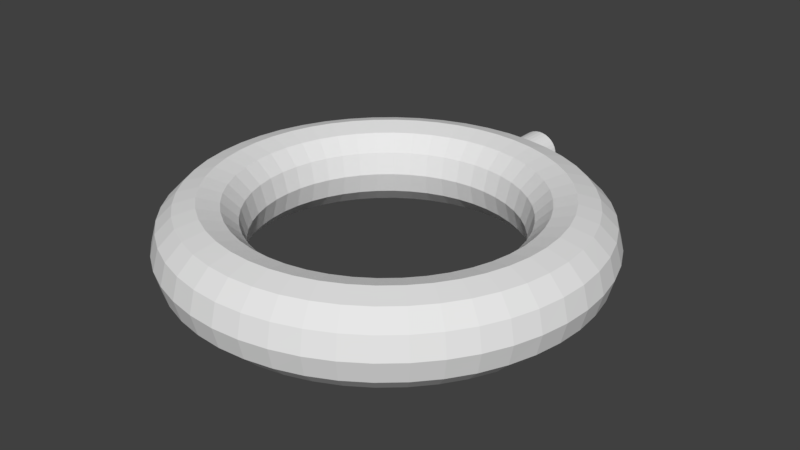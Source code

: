 # Source: MediumEnemt.blend  (saved by Blender 2.79.0; exported with 4.5.12 LTS)
import bpy
from mathutils import Matrix  # noqa: F401  (used for matrix-valued properties, if any)

bpy.ops.wm.read_factory_settings(use_empty=True)
scene = bpy.context.scene
scene.name = 'Scene'

# ---- collections
col_collection_1 = bpy.data.collections.new('Collection 1'); scene.collection.children.link(col_collection_1)

# ---- world
world_world = bpy.data.worlds.new('World'); scene.world = world_world
world_world.color = (0.05088, 0.05088, 0.05088)
world_world.use_sun_shadow = False
world_world.sun_shadow_jitter_overblur = 0.0
world_world.cycles.sampling_method = 'MANUAL'

# ---- meshes
me_cylinder = bpy.data.meshes.new('Cylinder')
me_cylinder.from_pydata([(0.0, 1.0, -1.0), (0.0, 1.0, 1.0), (0.1951, 0.9808, -1.0), (0.1951, 0.9808, 1.0), (0.3827, 0.9239, -1.0), (0.3827, 0.9239, 1.0), (0.5556, 0.8315, -1.0), (0.5556, 0.8315, 1.0), (0.7071, 0.7071, -1.0), (0.7071, 0.7071, 1.0), (0.8315, 0.5556, -1.0), (0.8315, 0.5556, 1.0), (0.9239, 0.3827, -1.0), (0.9239, 0.3827, 1.0), (0.9808, 0.1951, -1.0), (0.9808, 0.1951, 1.0), (1.0, 7.55e-08, -1.0), (1.0, 7.55e-08, 1.0), (0.9808, -0.1951, -1.0), (0.9808, -0.1951, 1.0), (0.9239, -0.3827, -1.0), (0.9239, -0.3827, 1.0), (0.8315, -0.5556, -1.0), (0.8315, -0.5556, 1.0), (0.7071, -0.7071, -1.0), (0.7071, -0.7071, 1.0), (0.5556, -0.8315, -1.0), (0.5556, -0.8315, 1.0), (0.3827, -0.9239, -1.0), (0.3827, -0.9239, 1.0), (0.1951, -0.9808, -1.0), (0.1951, -0.9808, 1.0), (-3.258e-07, -1.0, -1.0), (-3.258e-07, -1.0, 1.0), (-0.1951, -0.9808, -1.0), (-0.1951, -0.9808, 1.0), (-0.3827, -0.9239, -1.0), (-0.3827, -0.9239, 1.0), (-0.5556, -0.8315, -1.0), (-0.5556, -0.8315, 1.0), (-0.7071, -0.7071, -1.0), (-0.7071, -0.7071, 1.0), (-0.8315, -0.5556, -1.0), (-0.8315, -0.5556, 1.0), (-0.9239, -0.3827, -1.0), (-0.9239, -0.3827, 1.0), (-0.9808, -0.1951, -1.0), (-0.9808, -0.1951, 1.0), (-1.0, 9.656e-07, -1.0), (-1.0, 9.656e-07, 1.0), (-0.9808, 0.1951, -1.0), (-0.9808, 0.1951, 1.0), (-0.9239, 0.3827, -1.0), (-0.9239, 0.3827, 1.0), (-0.8315, 0.5556, -1.0), (-0.8315, 0.5556, 1.0), (-0.7071, 0.7071, -1.0), (-0.7071, 0.7071, 1.0), (-0.5556, 0.8315, -1.0), (-0.5556, 0.8315, 1.0), (-0.3827, 0.9239, -1.0), (-0.3827, 0.9239, 1.0), (-0.1951, 0.9808, -1.0), (-0.1951, 0.9808, 1.0)], [], [(0, 1, 3, 2), (2, 3, 5, 4), (4, 5, 7, 6), (6, 7, 9, 8), (8, 9, 11, 10), (10, 11, 13, 12), (12, 13, 15, 14), (14, 15, 17, 16), (16, 17, 19, 18), (18, 19, 21, 20), (20, 21, 23, 22), (22, 23, 25, 24), (24, 25, 27, 26), (26, 27, 29, 28), (28, 29, 31, 30), (30, 31, 33, 32), (32, 33, 35, 34), (34, 35, 37, 36), (36, 37, 39, 38), (38, 39, 41, 40), (40, 41, 43, 42), (42, 43, 45, 44), (44, 45, 47, 46), (46, 47, 49, 48), (48, 49, 51, 50), (50, 51, 53, 52), (52, 53, 55, 54), (54, 55, 57, 56), (56, 57, 59, 58), (58, 59, 61, 60), (3, 1, 63, 61, 59, 57, 55, 53, 51, 49, 47, 45, 43, 41, 39, 37, 35, 33, 31, 29, 27, 25, 23, 21, 19, 17, 15, 13, 11, 9, 7, 5), (60, 61, 63, 62), (62, 63, 1, 0), (0, 2, 4, 6, 8, 10, 12, 14, 16, 18, 20, 22, 24, 26, 28, 30, 32, 34, 36, 38, 40, 42, 44, 46, 48, 50, 52, 54, 56, 58, 60, 62)])
_uv = me_cylinder.uv_layers.new(name='UVMap')
_uv.uv.foreach_set('vector', [0.6158, 0.3983, 0.6158, 0.0002677, 0.577, 0.0002676, 0.577, 0.3983, 0.9997, 0.7968, 0.9997, 0.3988, 0.9624, 0.3988, 0.9624, 0.7968, 0.9624, 0.7968, 0.9624, 0.3988, 0.928, 0.3988, 0.928, 0.7968, 0.928, 0.7968, 0.928, 0.3988, 0.8978, 0.3988, 0.8978, 0.7968, 0.3969, 0.3983, 0.3969, 0.0002676, 0.427, 0.0002677, 0.427, 0.3983, 0.427, 0.3983, 0.427, 0.0002677, 0.4614, 0.0002677, 0.4614, 0.3983, 0.4614, 0.3983, 0.4614, 0.0002677, 0.4988, 0.0002677, 0.4988, 0.3983, 0.4988, 0.3983, 0.4988, 0.0002677, 0.5376, 0.0002677, 0.5376, 0.3983, 0.5376, 0.3983, 0.5376, 0.0002677, 0.5764, 0.0002676, 0.5764, 0.3983, 0.7954, 0.7968, 0.7954, 0.3988, 0.8327, 0.3988, 0.8327, 0.7968, 0.8327, 0.7968, 0.8327, 0.3988, 0.8672, 0.3988, 0.8672, 0.7968, 0.8672, 0.7968, 0.8672, 0.3988, 0.8973, 0.3988, 0.8973, 0.7968, 0.7949, 0.6808, 0.3969, 0.6808, 0.3969, 0.6506, 0.7949, 0.6506, 0.7949, 0.6506, 0.3969, 0.6506, 0.3969, 0.6162, 0.7949, 0.6162, 0.7949, 0.6162, 0.3969, 0.6162, 0.3969, 0.5789, 0.7949, 0.5789, 0.7949, 0.5789, 0.3969, 0.5789, 0.3969, 0.54, 0.7949, 0.54, 0.757, 0.3983, 0.757, 0.0002676, 0.7958, 0.0002677, 0.7958, 0.3983, 0.7958, 0.3983, 0.7958, 0.0002677, 0.8332, 0.0002677, 0.8332, 0.3983, 0.8332, 0.3983, 0.8332, 0.0002677, 0.8676, 0.0002677, 0.8676, 0.3983, 0.8676, 0.3983, 0.8676, 0.0002677, 0.8977, 0.0002677, 0.8977, 0.3983, 0.7949, 0.3988, 0.3969, 0.3988, 0.3969, 0.429, 0.7949, 0.429, 0.7949, 0.429, 0.3969, 0.429, 0.3969, 0.4634, 0.7949, 0.4634, 0.7949, 0.4634, 0.3969, 0.4634, 0.3969, 0.5007, 0.7949, 0.5007, 0.7949, 0.5007, 0.3969, 0.5007, 0.3969, 0.5395, 0.7949, 0.5395, 0.7949, 0.6813, 0.3969, 0.6813, 0.3969, 0.7201, 0.7949, 0.7201, 0.7949, 0.7201, 0.3969, 0.7201, 0.3969, 0.7575, 0.7949, 0.7575, 0.7949, 0.7575, 0.3969, 0.7575, 0.3969, 0.7919, 0.7949, 0.7919, 0.7949, 0.7919, 0.3969, 0.7919, 0.3969, 0.822, 0.7949, 0.822, 0.7565, 0.3983, 0.7565, 0.0002677, 0.7263, 0.0002677, 0.7263, 0.3983, 0.7263, 0.3983, 0.7263, 0.0002677, 0.6919, 0.0002677, 0.6919, 0.3983, 0.3521, 0.7212, 0.3246, 0.7488, 0.2921, 0.7704, 0.2561, 0.7854, 0.2178, 0.793, 0.1788, 0.793, 0.1405, 0.7854, 0.1045, 0.7704, 0.07206, 0.7488, 0.04448, 0.7212, 0.02281, 0.6887, 0.007878, 0.6527, 0.0002676, 0.6144, 0.0002676, 0.5754, 0.007878, 0.5372, 0.02281, 0.5011, 0.04448, 0.4687, 0.07206, 0.4411, 0.1045, 0.4194, 0.1405, 0.4045, 0.1788, 0.3969, 0.2178, 0.3969, 0.2561, 0.4045, 0.2921, 0.4194, 0.3246, 0.4411, 0.3521, 0.4687, 0.3738, 0.5011, 0.3887, 0.5372, 0.3963, 0.5754, 0.3963, 0.6144, 0.3887, 0.6527, 0.3738, 0.6887, 0.6919, 0.3983, 0.6919, 0.0002677, 0.6546, 0.0002677, 0.6546, 0.3983, 0.6546, 0.3983, 0.6546, 0.0002677, 0.6158, 0.0002677, 0.6158, 0.3983, 0.3887, 0.2561, 0.3963, 0.2178, 0.3963, 0.1788, 0.3887, 0.1405, 0.3738, 0.1045, 0.3521, 0.07206, 0.3246, 0.04448, 0.2921, 0.02281, 0.2561, 0.007878, 0.2178, 0.0002676, 0.1788, 0.0002676, 0.1405, 0.007878, 0.1045, 0.02281, 0.07206, 0.04448, 0.04448, 0.07206, 0.02281, 0.1045, 0.007878, 0.1405, 0.0002676, 0.1788, 0.0002676, 0.2178, 0.007878, 0.2561, 0.02281, 0.2921, 0.04448, 0.3246, 0.07206, 0.3521, 0.1045, 0.3738, 0.1405, 0.3887, 0.1788, 0.3963, 0.2178, 0.3963, 0.2561, 0.3887, 0.2921, 0.3738, 0.3246, 0.3521, 0.3521, 0.3246, 0.3738, 0.2921])
me_cylinder.use_remesh_preserve_volume = False
me_cylinder.use_remesh_preserve_attributes = False
me_cylinder.use_mirror_vertex_groups = False
me_cylinder.update()
me_torus = bpy.data.meshes.new('Torus')
me_torus.from_pydata([(1.25, 0.0, 0.0), (1.217, 0.0, 0.125), (1.125, 0.0, 0.2165), (1.0, 0.0, 0.25), (0.875, 0.0, 0.2165), (0.7835, 0.0, 0.125), (0.75, 0.0, 3.062e-17), (0.7835, 0.0, -0.125), (0.875, 0.0, -0.2165), (1.0, 0.0, -0.25), (1.125, 0.0, -0.2165), (1.217, 0.0, -0.125), (1.239, 0.1632, 0.0), (1.206, 0.1588, 0.125), (1.115, 0.1468, 0.2165), (0.9914, 0.1305, 0.25), (0.8675, 0.1142, 0.2165), (0.7768, 0.1023, 0.125), (0.7436, 0.09789, 3.062e-17), (0.7768, 0.1023, -0.125), (0.8675, 0.1142, -0.2165), (0.9914, 0.1305, -0.25), (1.115, 0.1468, -0.2165), (1.206, 0.1588, -0.125), (1.207, 0.3235, 0.0), (1.175, 0.3149, 0.125), (1.087, 0.2912, 0.2165), (0.9659, 0.2588, 0.25), (0.8452, 0.2265, 0.2165), (0.7568, 0.2028, 0.125), (0.7244, 0.1941, 3.062e-17), (0.7568, 0.2028, -0.125), (0.8452, 0.2265, -0.2165), (0.9659, 0.2588, -0.25), (1.087, 0.2912, -0.2165), (1.175, 0.3149, -0.125), (1.155, 0.4784, 0.0), (1.124, 0.4655, 0.125), (1.039, 0.4305, 0.2165), (0.9239, 0.3827, 0.25), (0.8084, 0.3348, 0.2165), (0.7239, 0.2998, 0.125), (0.6929, 0.287, 3.062e-17), (0.7239, 0.2998, -0.125), (0.8084, 0.3348, -0.2165), (0.9239, 0.3827, -0.25), (1.039, 0.4305, -0.2165), (1.124, 0.4655, -0.125), (1.083, 0.625, 0.0), (1.054, 0.6083, 0.125), (0.9743, 0.5625, 0.2165), (0.866, 0.5, 0.25), (0.7578, 0.4375, 0.2165), (0.6785, 0.3917, 0.125), (0.6495, 0.375, 3.062e-17), (0.6785, 0.3917, -0.125), (0.7578, 0.4375, -0.2165), (0.866, 0.5, -0.25), (0.9743, 0.5625, -0.2165), (1.054, 0.6083, -0.125), (0.9917, 0.761, 0.0), (0.9651, 0.7406, 0.125), (0.8925, 0.6849, 0.2165), (0.7934, 0.6088, 0.25), (0.6942, 0.5327, 0.2165), (0.6216, 0.477, 0.125), (0.595, 0.4566, 3.062e-17), (0.6216, 0.477, -0.125), (0.6942, 0.5327, -0.2165), (0.7934, 0.6088, -0.25), (0.8925, 0.6849, -0.2165), (0.9651, 0.7406, -0.125), (0.8839, 0.8839, 0.0), (0.8602, 0.8602, 0.125), (0.7955, 0.7955, 0.2165), (0.7071, 0.7071, 0.25), (0.6187, 0.6187, 0.2165), (0.554, 0.554, 0.125), (0.5303, 0.5303, 3.062e-17), (0.554, 0.554, -0.125), (0.6187, 0.6187, -0.2165), (0.7071, 0.7071, -0.25), (0.7955, 0.7955, -0.2165), (0.8602, 0.8602, -0.125), (0.761, 0.9917, 0.0), (0.7406, 0.9651, 0.125), (0.6849, 0.8925, 0.2165), (0.6088, 0.7934, 0.25), (0.5327, 0.6942, 0.2165), (0.477, 0.6216, 0.125), (0.4566, 0.595, 3.062e-17), (0.477, 0.6216, -0.125), (0.5327, 0.6942, -0.2165), (0.6088, 0.7934, -0.25), (0.6849, 0.8925, -0.2165), (0.7406, 0.9651, -0.125), (0.625, 1.083, 0.0), (0.6083, 1.054, 0.125), (0.5625, 0.9743, 0.2165), (0.5, 0.866, 0.25), (0.4375, 0.7578, 0.2165), (0.3917, 0.6785, 0.125), (0.375, 0.6495, 3.062e-17), (0.3917, 0.6785, -0.125), (0.4375, 0.7578, -0.2165), (0.5, 0.866, -0.25), (0.5625, 0.9743, -0.2165), (0.6083, 1.054, -0.125), (0.4784, 1.155, 0.0), (0.4655, 1.124, 0.125), (0.4305, 1.039, 0.2165), (0.3827, 0.9239, 0.25), (0.3348, 0.8084, 0.2165), (0.2998, 0.7239, 0.125), (0.287, 0.6929, 3.062e-17), (0.2998, 0.7239, -0.125), (0.3348, 0.8084, -0.2165), (0.3827, 0.9239, -0.25), (0.4305, 1.039, -0.2165), (0.4655, 1.124, -0.125), (0.3235, 1.207, 0.0), (0.3149, 1.175, 0.125), (0.2912, 1.087, 0.2165), (0.2588, 0.9659, 0.25), (0.2265, 0.8452, 0.2165), (0.2028, 0.7568, 0.125), (0.1941, 0.7244, 3.062e-17), (0.2028, 0.7568, -0.125), (0.2265, 0.8452, -0.2165), (0.2588, 0.9659, -0.25), (0.2912, 1.087, -0.2165), (0.3149, 1.175, -0.125), (0.1632, 1.239, 0.0), (0.1588, 1.206, 0.125), (0.1468, 1.115, 0.2165), (0.1305, 0.9914, 0.25), (0.1142, 0.8675, 0.2165), (0.1023, 0.7768, 0.125), (0.09789, 0.7436, 3.062e-17), (0.1023, 0.7768, -0.125), (0.1142, 0.8675, -0.2165), (0.1305, 0.9914, -0.25), (0.1468, 1.115, -0.2165), (0.1588, 1.206, -0.125), (9.437e-08, 1.25, 0.0), (9.184e-08, 1.217, 0.125), (8.494e-08, 1.125, 0.2165), (7.55e-08, 1.0, 0.25), (6.606e-08, 0.875, 0.2165), (5.915e-08, 0.7835, 0.125), (5.662e-08, 0.75, 3.062e-17), (5.915e-08, 0.7835, -0.125), (6.606e-08, 0.875, -0.2165), (7.55e-08, 1.0, -0.25), (8.494e-08, 1.125, -0.2165), (9.184e-08, 1.217, -0.125), (-0.1632, 1.239, 0.0), (-0.1588, 1.206, 0.125), (-0.1468, 1.115, 0.2165), (-0.1305, 0.9914, 0.25), (-0.1142, 0.8675, 0.2165), (-0.1023, 0.7768, 0.125), (-0.09789, 0.7436, 3.062e-17), (-0.1023, 0.7768, -0.125), (-0.1142, 0.8675, -0.2165), (-0.1305, 0.9914, -0.25), (-0.1468, 1.115, -0.2165), (-0.1588, 1.206, -0.125), (-0.3235, 1.207, 0.0), (-0.3149, 1.175, 0.125), (-0.2912, 1.087, 0.2165), (-0.2588, 0.9659, 0.25), (-0.2265, 0.8452, 0.2165), (-0.2028, 0.7568, 0.125), (-0.1941, 0.7244, 3.062e-17), (-0.2028, 0.7568, -0.125), (-0.2265, 0.8452, -0.2165), (-0.2588, 0.9659, -0.25), (-0.2912, 1.087, -0.2165), (-0.3149, 1.175, -0.125), (-0.4784, 1.155, 0.0), (-0.4655, 1.124, 0.125), (-0.4305, 1.039, 0.2165), (-0.3827, 0.9239, 0.25), (-0.3348, 0.8084, 0.2165), (-0.2998, 0.7239, 0.125), (-0.287, 0.6929, 3.062e-17), (-0.2998, 0.7239, -0.125), (-0.3348, 0.8084, -0.2165), (-0.3827, 0.9239, -0.25), (-0.4305, 1.039, -0.2165), (-0.4655, 1.124, -0.125), (-0.625, 1.083, 0.0), (-0.6083, 1.054, 0.125), (-0.5625, 0.9743, 0.2165), (-0.5, 0.866, 0.25), (-0.4375, 0.7578, 0.2165), (-0.3917, 0.6785, 0.125), (-0.375, 0.6495, 3.062e-17), (-0.3917, 0.6785, -0.125), (-0.4375, 0.7578, -0.2165), (-0.5, 0.866, -0.25), (-0.5625, 0.9743, -0.2165), (-0.6083, 1.054, -0.125), (-0.761, 0.9917, 0.0), (-0.7406, 0.9651, 0.125), (-0.6849, 0.8925, 0.2165), (-0.6088, 0.7934, 0.25), (-0.5327, 0.6942, 0.2165), (-0.477, 0.6216, 0.125), (-0.4566, 0.595, 3.062e-17), (-0.477, 0.6216, -0.125), (-0.5327, 0.6942, -0.2165), (-0.6088, 0.7934, -0.25), (-0.6849, 0.8925, -0.2165), (-0.7406, 0.9651, -0.125), (-0.8839, 0.8839, 0.0), (-0.8602, 0.8602, 0.125), (-0.7955, 0.7955, 0.2165), (-0.7071, 0.7071, 0.25), (-0.6187, 0.6187, 0.2165), (-0.554, 0.554, 0.125), (-0.5303, 0.5303, 3.062e-17), (-0.554, 0.554, -0.125), (-0.6187, 0.6187, -0.2165), (-0.7071, 0.7071, -0.25), (-0.7955, 0.7955, -0.2165), (-0.8602, 0.8602, -0.125), (-0.9917, 0.761, 0.0), (-0.9651, 0.7406, 0.125), (-0.8925, 0.6849, 0.2165), (-0.7934, 0.6088, 0.25), (-0.6942, 0.5327, 0.2165), (-0.6216, 0.477, 0.125), (-0.595, 0.4566, 3.062e-17), (-0.6216, 0.477, -0.125), (-0.6942, 0.5327, -0.2165), (-0.7934, 0.6088, -0.25), (-0.8925, 0.6849, -0.2165), (-0.9651, 0.7406, -0.125), (-1.083, 0.625, 0.0), (-1.054, 0.6083, 0.125), (-0.9743, 0.5625, 0.2165), (-0.866, 0.5, 0.25), (-0.7578, 0.4375, 0.2165), (-0.6785, 0.3917, 0.125), (-0.6495, 0.375, 3.062e-17), (-0.6785, 0.3917, -0.125), (-0.7578, 0.4375, -0.2165), (-0.866, 0.5, -0.25), (-0.9743, 0.5625, -0.2165), (-1.054, 0.6083, -0.125), (-1.155, 0.4784, 0.0), (-1.124, 0.4655, 0.125), (-1.039, 0.4305, 0.2165), (-0.9239, 0.3827, 0.25), (-0.8084, 0.3348, 0.2165), (-0.7239, 0.2998, 0.125), (-0.6929, 0.287, 3.062e-17), (-0.7239, 0.2998, -0.125), (-0.8084, 0.3348, -0.2165), (-0.9239, 0.3827, -0.25), (-1.039, 0.4305, -0.2165), (-1.124, 0.4655, -0.125), (-1.207, 0.3235, 0.0), (-1.175, 0.3149, 0.125), (-1.087, 0.2912, 0.2165), (-0.9659, 0.2588, 0.25), (-0.8452, 0.2265, 0.2165), (-0.7568, 0.2028, 0.125), (-0.7244, 0.1941, 3.062e-17), (-0.7568, 0.2028, -0.125), (-0.8452, 0.2265, -0.2165), (-0.9659, 0.2588, -0.25), (-1.087, 0.2912, -0.2165), (-1.175, 0.3149, -0.125), (-1.239, 0.1632, 0.0), (-1.206, 0.1588, 0.125), (-1.115, 0.1468, 0.2165), (-0.9914, 0.1305, 0.25), (-0.8675, 0.1142, 0.2165), (-0.7768, 0.1023, 0.125), (-0.7436, 0.09789, 3.062e-17), (-0.7768, 0.1023, -0.125), (-0.8675, 0.1142, -0.2165), (-0.9914, 0.1305, -0.25), (-1.115, 0.1468, -0.2165), (-1.206, 0.1588, -0.125), (-1.25, 1.093e-07, 0.0), (-1.217, 1.064e-07, 0.125), (-1.125, 9.835e-08, 0.2165), (-1.0, 8.742e-08, 0.25), (-0.875, 7.649e-08, 0.2165), (-0.7835, 6.85e-08, 0.125), (-0.75, 6.557e-08, 3.062e-17), (-0.7835, 6.85e-08, -0.125), (-0.875, 7.649e-08, -0.2165), (-1.0, 8.742e-08, -0.25), (-1.125, 9.835e-08, -0.2165), (-1.217, 1.064e-07, -0.125), (-1.239, -0.1632, 0.0), (-1.206, -0.1588, 0.125), (-1.115, -0.1468, 0.2165), (-0.9914, -0.1305, 0.25), (-0.8675, -0.1142, 0.2165), (-0.7768, -0.1023, 0.125), (-0.7436, -0.09789, 3.062e-17), (-0.7768, -0.1023, -0.125), (-0.8675, -0.1142, -0.2165), (-0.9914, -0.1305, -0.25), (-1.115, -0.1468, -0.2165), (-1.206, -0.1588, -0.125), (-1.207, -0.3235, 0.0), (-1.175, -0.3149, 0.125), (-1.087, -0.2912, 0.2165), (-0.9659, -0.2588, 0.25), (-0.8452, -0.2265, 0.2165), (-0.7568, -0.2028, 0.125), (-0.7244, -0.1941, 3.062e-17), (-0.7568, -0.2028, -0.125), (-0.8452, -0.2265, -0.2165), (-0.9659, -0.2588, -0.25), (-1.087, -0.2912, -0.2165), (-1.175, -0.3149, -0.125), (-1.155, -0.4784, 0.0), (-1.124, -0.4655, 0.125), (-1.039, -0.4305, 0.2165), (-0.9239, -0.3827, 0.25), (-0.8084, -0.3348, 0.2165), (-0.7239, -0.2998, 0.125), (-0.6929, -0.287, 3.062e-17), (-0.7239, -0.2998, -0.125), (-0.8084, -0.3348, -0.2165), (-0.9239, -0.3827, -0.25), (-1.039, -0.4305, -0.2165), (-1.124, -0.4655, -0.125), (-1.083, -0.625, 0.0), (-1.054, -0.6083, 0.125), (-0.9743, -0.5625, 0.2165), (-0.866, -0.5, 0.25), (-0.7578, -0.4375, 0.2165), (-0.6785, -0.3917, 0.125), (-0.6495, -0.375, 3.062e-17), (-0.6785, -0.3917, -0.125), (-0.7578, -0.4375, -0.2165), (-0.866, -0.5, -0.25), (-0.9743, -0.5625, -0.2165), (-1.054, -0.6083, -0.125), (-0.9917, -0.761, 0.0), (-0.9651, -0.7406, 0.125), (-0.8925, -0.6849, 0.2165), (-0.7934, -0.6088, 0.25), (-0.6942, -0.5327, 0.2165), (-0.6216, -0.477, 0.125), (-0.595, -0.4566, 3.062e-17), (-0.6216, -0.477, -0.125), (-0.6942, -0.5327, -0.2165), (-0.7934, -0.6088, -0.25), (-0.8925, -0.6849, -0.2165), (-0.9651, -0.7406, -0.125), (-0.8839, -0.8839, 0.0), (-0.8602, -0.8602, 0.125), (-0.7955, -0.7955, 0.2165), (-0.7071, -0.7071, 0.25), (-0.6187, -0.6187, 0.2165), (-0.554, -0.554, 0.125), (-0.5303, -0.5303, 3.062e-17), (-0.554, -0.554, -0.125), (-0.6187, -0.6187, -0.2165), (-0.7071, -0.7071, -0.25), (-0.7955, -0.7955, -0.2165), (-0.8602, -0.8602, -0.125), (-0.761, -0.9917, 0.0), (-0.7406, -0.9651, 0.125), (-0.6849, -0.8925, 0.2165), (-0.6088, -0.7934, 0.25), (-0.5327, -0.6942, 0.2165), (-0.477, -0.6216, 0.125), (-0.4566, -0.595, 3.062e-17), (-0.477, -0.6216, -0.125), (-0.5327, -0.6942, -0.2165), (-0.6088, -0.7934, -0.25), (-0.6849, -0.8925, -0.2165), (-0.7406, -0.9651, -0.125), (-0.625, -1.083, 0.0), (-0.6083, -1.054, 0.125), (-0.5625, -0.9743, 0.2165), (-0.5, -0.866, 0.25), (-0.4375, -0.7578, 0.2165), (-0.3917, -0.6785, 0.125), (-0.375, -0.6495, 3.062e-17), (-0.3917, -0.6785, -0.125), (-0.4375, -0.7578, -0.2165), (-0.5, -0.866, -0.25), (-0.5625, -0.9743, -0.2165), (-0.6083, -1.054, -0.125), (-0.4784, -1.155, 0.0), (-0.4655, -1.124, 0.125), (-0.4305, -1.039, 0.2165), (-0.3827, -0.9239, 0.25), (-0.3348, -0.8084, 0.2165), (-0.2998, -0.7239, 0.125), (-0.287, -0.6929, 3.062e-17), (-0.2998, -0.7239, -0.125), (-0.3348, -0.8084, -0.2165), (-0.3827, -0.9239, -0.25), (-0.4305, -1.039, -0.2165), (-0.4655, -1.124, -0.125), (-0.3235, -1.207, 0.0), (-0.3149, -1.175, 0.125), (-0.2912, -1.087, 0.2165), (-0.2588, -0.9659, 0.25), (-0.2265, -0.8452, 0.2165), (-0.2028, -0.7568, 0.125), (-0.1941, -0.7244, 3.062e-17), (-0.2028, -0.7568, -0.125), (-0.2265, -0.8452, -0.2165), (-0.2588, -0.9659, -0.25), (-0.2912, -1.087, -0.2165), (-0.3149, -1.175, -0.125), (-0.1632, -1.239, 0.0), (-0.1588, -1.206, 0.125), (-0.1468, -1.115, 0.2165), (-0.1305, -0.9914, 0.25), (-0.1142, -0.8675, 0.2165), (-0.1023, -0.7768, 0.125), (-0.0979, -0.7436, 3.062e-17), (-0.1023, -0.7768, -0.125), (-0.1142, -0.8675, -0.2165), (-0.1305, -0.9914, -0.25), (-0.1468, -1.115, -0.2165), (-0.1588, -1.206, -0.125), (9.437e-08, -1.25, 0.0), (9.184e-08, -1.217, 0.125), (8.494e-08, -1.125, 0.2165), (7.55e-08, -1.0, 0.25), (6.606e-08, -0.875, 0.2165), (5.915e-08, -0.7835, 0.125), (5.662e-08, -0.75, 3.062e-17), (5.915e-08, -0.7835, -0.125), (6.606e-08, -0.875, -0.2165), (7.55e-08, -1.0, -0.25), (8.494e-08, -1.125, -0.2165), (9.184e-08, -1.217, -0.125), (0.1632, -1.239, 0.0), (0.1588, -1.206, 0.125), (0.1468, -1.115, 0.2165), (0.1305, -0.9914, 0.25), (0.1142, -0.8675, 0.2165), (0.1023, -0.7768, 0.125), (0.09789, -0.7436, 3.062e-17), (0.1023, -0.7768, -0.125), (0.1142, -0.8675, -0.2165), (0.1305, -0.9914, -0.25), (0.1468, -1.115, -0.2165), (0.1588, -1.206, -0.125), (0.3235, -1.207, 0.0), (0.3149, -1.175, 0.125), (0.2912, -1.087, 0.2165), (0.2588, -0.9659, 0.25), (0.2265, -0.8452, 0.2165), (0.2028, -0.7568, 0.125), (0.1941, -0.7244, 3.062e-17), (0.2028, -0.7568, -0.125), (0.2265, -0.8452, -0.2165), (0.2588, -0.9659, -0.25), (0.2912, -1.087, -0.2165), (0.3149, -1.175, -0.125), (0.4784, -1.155, 0.0), (0.4655, -1.124, 0.125), (0.4305, -1.039, 0.2165), (0.3827, -0.9239, 0.25), (0.3348, -0.8084, 0.2165), (0.2998, -0.7239, 0.125), (0.287, -0.6929, 3.062e-17), (0.2998, -0.7239, -0.125), (0.3348, -0.8084, -0.2165), (0.3827, -0.9239, -0.25), (0.4305, -1.039, -0.2165), (0.4655, -1.124, -0.125), (0.625, -1.083, 0.0), (0.6083, -1.054, 0.125), (0.5625, -0.9743, 0.2165), (0.5, -0.866, 0.25), (0.4375, -0.7578, 0.2165), (0.3917, -0.6785, 0.125), (0.375, -0.6495, 3.062e-17), (0.3917, -0.6785, -0.125), (0.4375, -0.7578, -0.2165), (0.5, -0.866, -0.25), (0.5625, -0.9743, -0.2165), (0.6083, -1.054, -0.125), (0.761, -0.9917, 0.0), (0.7406, -0.9651, 0.125), (0.6849, -0.8925, 0.2165), (0.6088, -0.7934, 0.25), (0.5327, -0.6942, 0.2165), (0.477, -0.6216, 0.125), (0.4566, -0.595, 3.062e-17), (0.477, -0.6216, -0.125), (0.5327, -0.6942, -0.2165), (0.6088, -0.7934, -0.25), (0.6849, -0.8925, -0.2165), (0.7406, -0.9651, -0.125), (0.8839, -0.8839, 0.0), (0.8602, -0.8602, 0.125), (0.7955, -0.7955, 0.2165), (0.7071, -0.7071, 0.25), (0.6187, -0.6187, 0.2165), (0.554, -0.554, 0.125), (0.5303, -0.5303, 3.062e-17), (0.554, -0.554, -0.125), (0.6187, -0.6187, -0.2165), (0.7071, -0.7071, -0.25), (0.7955, -0.7955, -0.2165), (0.8602, -0.8602, -0.125), (0.9917, -0.761, 0.0), (0.9651, -0.7406, 0.125), (0.8925, -0.6849, 0.2165), (0.7934, -0.6088, 0.25), (0.6942, -0.5327, 0.2165), (0.6216, -0.477, 0.125), (0.595, -0.4566, 3.062e-17), (0.6216, -0.477, -0.125), (0.6942, -0.5327, -0.2165), (0.7934, -0.6088, -0.25), (0.8925, -0.6849, -0.2165), (0.9651, -0.7406, -0.125), (1.083, -0.625, 0.0), (1.054, -0.6083, 0.125), (0.9743, -0.5625, 0.2165), (0.866, -0.5, 0.25), (0.7578, -0.4375, 0.2165), (0.6785, -0.3917, 0.125), (0.6495, -0.375, 3.062e-17), (0.6785, -0.3917, -0.125), (0.7578, -0.4375, -0.2165), (0.866, -0.5, -0.25), (0.9743, -0.5625, -0.2165), (1.054, -0.6083, -0.125), (1.155, -0.4784, 0.0), (1.124, -0.4655, 0.125), (1.039, -0.4305, 0.2165), (0.9239, -0.3827, 0.25), (0.8084, -0.3348, 0.2165), (0.7239, -0.2998, 0.125), (0.6929, -0.287, 3.062e-17), (0.7239, -0.2998, -0.125), (0.8084, -0.3348, -0.2165), (0.9239, -0.3827, -0.25), (1.039, -0.4305, -0.2165), (1.124, -0.4655, -0.125), (1.207, -0.3235, 0.0), (1.175, -0.3149, 0.125), (1.087, -0.2912, 0.2165), (0.9659, -0.2588, 0.25), (0.8452, -0.2265, 0.2165), (0.7568, -0.2028, 0.125), (0.7244, -0.1941, 3.062e-17), (0.7568, -0.2028, -0.125), (0.8452, -0.2265, -0.2165), (0.9659, -0.2588, -0.25), (1.087, -0.2912, -0.2165), (1.175, -0.3149, -0.125), (1.239, -0.1632, 0.0), (1.206, -0.1588, 0.125), (1.115, -0.1468, 0.2165), (0.9914, -0.1305, 0.25), (0.8675, -0.1142, 0.2165), (0.7768, -0.1023, 0.125), (0.7436, -0.09789, 3.062e-17), (0.7768, -0.1023, -0.125), (0.8675, -0.1142, -0.2165), (0.9914, -0.1305, -0.25), (1.115, -0.1468, -0.2165), (1.206, -0.1588, -0.125)], [], [(0, 12, 13, 1), (1, 13, 14, 2), (2, 14, 15, 3), (3, 15, 16, 4), (4, 16, 17, 5), (5, 17, 18, 6), (6, 18, 19, 7), (7, 19, 20, 8), (8, 20, 21, 9), (9, 21, 22, 10), (10, 22, 23, 11), (11, 23, 12, 0), (12, 24, 25, 13), (13, 25, 26, 14), (14, 26, 27, 15), (15, 27, 28, 16), (16, 28, 29, 17), (17, 29, 30, 18), (18, 30, 31, 19), (19, 31, 32, 20), (20, 32, 33, 21), (21, 33, 34, 22), (22, 34, 35, 23), (23, 35, 24, 12), (24, 36, 37, 25), (25, 37, 38, 26), (26, 38, 39, 27), (27, 39, 40, 28), (28, 40, 41, 29), (29, 41, 42, 30), (30, 42, 43, 31), (31, 43, 44, 32), (32, 44, 45, 33), (33, 45, 46, 34), (34, 46, 47, 35), (35, 47, 36, 24), (36, 48, 49, 37), (37, 49, 50, 38), (38, 50, 51, 39), (39, 51, 52, 40), (40, 52, 53, 41), (41, 53, 54, 42), (42, 54, 55, 43), (43, 55, 56, 44), (44, 56, 57, 45), (45, 57, 58, 46), (46, 58, 59, 47), (47, 59, 48, 36), (48, 60, 61, 49), (49, 61, 62, 50), (50, 62, 63, 51), (51, 63, 64, 52), (52, 64, 65, 53), (53, 65, 66, 54), (54, 66, 67, 55), (55, 67, 68, 56), (56, 68, 69, 57), (57, 69, 70, 58), (58, 70, 71, 59), (59, 71, 60, 48), (60, 72, 73, 61), (61, 73, 74, 62), (62, 74, 75, 63), (63, 75, 76, 64), (64, 76, 77, 65), (65, 77, 78, 66), (66, 78, 79, 67), (67, 79, 80, 68), (68, 80, 81, 69), (69, 81, 82, 70), (70, 82, 83, 71), (71, 83, 72, 60), (72, 84, 85, 73), (73, 85, 86, 74), (74, 86, 87, 75), (75, 87, 88, 76), (76, 88, 89, 77), (77, 89, 90, 78), (78, 90, 91, 79), (79, 91, 92, 80), (80, 92, 93, 81), (81, 93, 94, 82), (82, 94, 95, 83), (83, 95, 84, 72), (84, 96, 97, 85), (85, 97, 98, 86), (86, 98, 99, 87), (87, 99, 100, 88), (88, 100, 101, 89), (89, 101, 102, 90), (90, 102, 103, 91), (91, 103, 104, 92), (92, 104, 105, 93), (93, 105, 106, 94), (94, 106, 107, 95), (95, 107, 96, 84), (96, 108, 109, 97), (97, 109, 110, 98), (98, 110, 111, 99), (99, 111, 112, 100), (100, 112, 113, 101), (101, 113, 114, 102), (102, 114, 115, 103), (103, 115, 116, 104), (104, 116, 117, 105), (105, 117, 118, 106), (106, 118, 119, 107), (107, 119, 108, 96), (108, 120, 121, 109), (109, 121, 122, 110), (110, 122, 123, 111), (111, 123, 124, 112), (112, 124, 125, 113), (113, 125, 126, 114), (114, 126, 127, 115), (115, 127, 128, 116), (116, 128, 129, 117), (117, 129, 130, 118), (118, 130, 131, 119), (119, 131, 120, 108), (120, 132, 133, 121), (121, 133, 134, 122), (122, 134, 135, 123), (123, 135, 136, 124), (124, 136, 137, 125), (125, 137, 138, 126), (126, 138, 139, 127), (127, 139, 140, 128), (128, 140, 141, 129), (129, 141, 142, 130), (130, 142, 143, 131), (131, 143, 132, 120), (132, 144, 145, 133), (133, 145, 146, 134), (134, 146, 147, 135), (135, 147, 148, 136), (136, 148, 149, 137), (137, 149, 150, 138), (138, 150, 151, 139), (139, 151, 152, 140), (140, 152, 153, 141), (141, 153, 154, 142), (142, 154, 155, 143), (143, 155, 144, 132), (144, 156, 157, 145), (145, 157, 158, 146), (146, 158, 159, 147), (147, 159, 160, 148), (148, 160, 161, 149), (149, 161, 162, 150), (150, 162, 163, 151), (151, 163, 164, 152), (152, 164, 165, 153), (153, 165, 166, 154), (154, 166, 167, 155), (155, 167, 156, 144), (156, 168, 169, 157), (157, 169, 170, 158), (158, 170, 171, 159), (159, 171, 172, 160), (160, 172, 173, 161), (161, 173, 174, 162), (162, 174, 175, 163), (163, 175, 176, 164), (164, 176, 177, 165), (165, 177, 178, 166), (166, 178, 179, 167), (167, 179, 168, 156), (168, 180, 181, 169), (169, 181, 182, 170), (170, 182, 183, 171), (171, 183, 184, 172), (172, 184, 185, 173), (173, 185, 186, 174), (174, 186, 187, 175), (175, 187, 188, 176), (176, 188, 189, 177), (177, 189, 190, 178), (178, 190, 191, 179), (179, 191, 180, 168), (180, 192, 193, 181), (181, 193, 194, 182), (182, 194, 195, 183), (183, 195, 196, 184), (184, 196, 197, 185), (185, 197, 198, 186), (186, 198, 199, 187), (187, 199, 200, 188), (188, 200, 201, 189), (189, 201, 202, 190), (190, 202, 203, 191), (191, 203, 192, 180), (192, 204, 205, 193), (193, 205, 206, 194), (194, 206, 207, 195), (195, 207, 208, 196), (196, 208, 209, 197), (197, 209, 210, 198), (198, 210, 211, 199), (199, 211, 212, 200), (200, 212, 213, 201), (201, 213, 214, 202), (202, 214, 215, 203), (203, 215, 204, 192), (204, 216, 217, 205), (205, 217, 218, 206), (206, 218, 219, 207), (207, 219, 220, 208), (208, 220, 221, 209), (209, 221, 222, 210), (210, 222, 223, 211), (211, 223, 224, 212), (212, 224, 225, 213), (213, 225, 226, 214), (214, 226, 227, 215), (215, 227, 216, 204), (216, 228, 229, 217), (217, 229, 230, 218), (218, 230, 231, 219), (219, 231, 232, 220), (220, 232, 233, 221), (221, 233, 234, 222), (222, 234, 235, 223), (223, 235, 236, 224), (224, 236, 237, 225), (225, 237, 238, 226), (226, 238, 239, 227), (227, 239, 228, 216), (228, 240, 241, 229), (229, 241, 242, 230), (230, 242, 243, 231), (231, 243, 244, 232), (232, 244, 245, 233), (233, 245, 246, 234), (234, 246, 247, 235), (235, 247, 248, 236), (236, 248, 249, 237), (237, 249, 250, 238), (238, 250, 251, 239), (239, 251, 240, 228), (240, 252, 253, 241), (241, 253, 254, 242), (242, 254, 255, 243), (243, 255, 256, 244), (244, 256, 257, 245), (245, 257, 258, 246), (246, 258, 259, 247), (247, 259, 260, 248), (248, 260, 261, 249), (249, 261, 262, 250), (250, 262, 263, 251), (251, 263, 252, 240), (252, 264, 265, 253), (253, 265, 266, 254), (254, 266, 267, 255), (255, 267, 268, 256), (256, 268, 269, 257), (257, 269, 270, 258), (258, 270, 271, 259), (259, 271, 272, 260), (260, 272, 273, 261), (261, 273, 274, 262), (262, 274, 275, 263), (263, 275, 264, 252), (264, 276, 277, 265), (265, 277, 278, 266), (266, 278, 279, 267), (267, 279, 280, 268), (268, 280, 281, 269), (269, 281, 282, 270), (270, 282, 283, 271), (271, 283, 284, 272), (272, 284, 285, 273), (273, 285, 286, 274), (274, 286, 287, 275), (275, 287, 276, 264), (276, 288, 289, 277), (277, 289, 290, 278), (278, 290, 291, 279), (279, 291, 292, 280), (280, 292, 293, 281), (281, 293, 294, 282), (282, 294, 295, 283), (283, 295, 296, 284), (284, 296, 297, 285), (285, 297, 298, 286), (286, 298, 299, 287), (287, 299, 288, 276), (288, 300, 301, 289), (289, 301, 302, 290), (290, 302, 303, 291), (291, 303, 304, 292), (292, 304, 305, 293), (293, 305, 306, 294), (294, 306, 307, 295), (295, 307, 308, 296), (296, 308, 309, 297), (297, 309, 310, 298), (298, 310, 311, 299), (299, 311, 300, 288), (300, 312, 313, 301), (301, 313, 314, 302), (302, 314, 315, 303), (303, 315, 316, 304), (304, 316, 317, 305), (305, 317, 318, 306), (306, 318, 319, 307), (307, 319, 320, 308), (308, 320, 321, 309), (309, 321, 322, 310), (310, 322, 323, 311), (311, 323, 312, 300), (312, 324, 325, 313), (313, 325, 326, 314), (314, 326, 327, 315), (315, 327, 328, 316), (316, 328, 329, 317), (317, 329, 330, 318), (318, 330, 331, 319), (319, 331, 332, 320), (320, 332, 333, 321), (321, 333, 334, 322), (322, 334, 335, 323), (323, 335, 324, 312), (324, 336, 337, 325), (325, 337, 338, 326), (326, 338, 339, 327), (327, 339, 340, 328), (328, 340, 341, 329), (329, 341, 342, 330), (330, 342, 343, 331), (331, 343, 344, 332), (332, 344, 345, 333), (333, 345, 346, 334), (334, 346, 347, 335), (335, 347, 336, 324), (336, 348, 349, 337), (337, 349, 350, 338), (338, 350, 351, 339), (339, 351, 352, 340), (340, 352, 353, 341), (341, 353, 354, 342), (342, 354, 355, 343), (343, 355, 356, 344), (344, 356, 357, 345), (345, 357, 358, 346), (346, 358, 359, 347), (347, 359, 348, 336), (348, 360, 361, 349), (349, 361, 362, 350), (350, 362, 363, 351), (351, 363, 364, 352), (352, 364, 365, 353), (353, 365, 366, 354), (354, 366, 367, 355), (355, 367, 368, 356), (356, 368, 369, 357), (357, 369, 370, 358), (358, 370, 371, 359), (359, 371, 360, 348), (360, 372, 373, 361), (361, 373, 374, 362), (362, 374, 375, 363), (363, 375, 376, 364), (364, 376, 377, 365), (365, 377, 378, 366), (366, 378, 379, 367), (367, 379, 380, 368), (368, 380, 381, 369), (369, 381, 382, 370), (370, 382, 383, 371), (371, 383, 372, 360), (372, 384, 385, 373), (373, 385, 386, 374), (374, 386, 387, 375), (375, 387, 388, 376), (376, 388, 389, 377), (377, 389, 390, 378), (378, 390, 391, 379), (379, 391, 392, 380), (380, 392, 393, 381), (381, 393, 394, 382), (382, 394, 395, 383), (383, 395, 384, 372), (384, 396, 397, 385), (385, 397, 398, 386), (386, 398, 399, 387), (387, 399, 400, 388), (388, 400, 401, 389), (389, 401, 402, 390), (390, 402, 403, 391), (391, 403, 404, 392), (392, 404, 405, 393), (393, 405, 406, 394), (394, 406, 407, 395), (395, 407, 396, 384), (396, 408, 409, 397), (397, 409, 410, 398), (398, 410, 411, 399), (399, 411, 412, 400), (400, 412, 413, 401), (401, 413, 414, 402), (402, 414, 415, 403), (403, 415, 416, 404), (404, 416, 417, 405), (405, 417, 418, 406), (406, 418, 419, 407), (407, 419, 408, 396), (408, 420, 421, 409), (409, 421, 422, 410), (410, 422, 423, 411), (411, 423, 424, 412), (412, 424, 425, 413), (413, 425, 426, 414), (414, 426, 427, 415), (415, 427, 428, 416), (416, 428, 429, 417), (417, 429, 430, 418), (418, 430, 431, 419), (419, 431, 420, 408), (420, 432, 433, 421), (421, 433, 434, 422), (422, 434, 435, 423), (423, 435, 436, 424), (424, 436, 437, 425), (425, 437, 438, 426), (426, 438, 439, 427), (427, 439, 440, 428), (428, 440, 441, 429), (429, 441, 442, 430), (430, 442, 443, 431), (431, 443, 432, 420), (432, 444, 445, 433), (433, 445, 446, 434), (434, 446, 447, 435), (435, 447, 448, 436), (436, 448, 449, 437), (437, 449, 450, 438), (438, 450, 451, 439), (439, 451, 452, 440), (440, 452, 453, 441), (441, 453, 454, 442), (442, 454, 455, 443), (443, 455, 444, 432), (444, 456, 457, 445), (445, 457, 458, 446), (446, 458, 459, 447), (447, 459, 460, 448), (448, 460, 461, 449), (449, 461, 462, 450), (450, 462, 463, 451), (451, 463, 464, 452), (452, 464, 465, 453), (453, 465, 466, 454), (454, 466, 467, 455), (455, 467, 456, 444), (456, 468, 469, 457), (457, 469, 470, 458), (458, 470, 471, 459), (459, 471, 472, 460), (460, 472, 473, 461), (461, 473, 474, 462), (462, 474, 475, 463), (463, 475, 476, 464), (464, 476, 477, 465), (465, 477, 478, 466), (466, 478, 479, 467), (467, 479, 468, 456), (468, 480, 481, 469), (469, 481, 482, 470), (470, 482, 483, 471), (471, 483, 484, 472), (472, 484, 485, 473), (473, 485, 486, 474), (474, 486, 487, 475), (475, 487, 488, 476), (476, 488, 489, 477), (477, 489, 490, 478), (478, 490, 491, 479), (479, 491, 480, 468), (480, 492, 493, 481), (481, 493, 494, 482), (482, 494, 495, 483), (483, 495, 496, 484), (484, 496, 497, 485), (485, 497, 498, 486), (486, 498, 499, 487), (487, 499, 500, 488), (488, 500, 501, 489), (489, 501, 502, 490), (490, 502, 503, 491), (491, 503, 492, 480), (492, 504, 505, 493), (493, 505, 506, 494), (494, 506, 507, 495), (495, 507, 508, 496), (496, 508, 509, 497), (497, 509, 510, 498), (498, 510, 511, 499), (499, 511, 512, 500), (500, 512, 513, 501), (501, 513, 514, 502), (502, 514, 515, 503), (503, 515, 504, 492), (504, 516, 517, 505), (505, 517, 518, 506), (506, 518, 519, 507), (507, 519, 520, 508), (508, 520, 521, 509), (509, 521, 522, 510), (510, 522, 523, 511), (511, 523, 524, 512), (512, 524, 525, 513), (513, 525, 526, 514), (514, 526, 527, 515), (515, 527, 516, 504), (516, 528, 529, 517), (517, 529, 530, 518), (518, 530, 531, 519), (519, 531, 532, 520), (520, 532, 533, 521), (521, 533, 534, 522), (522, 534, 535, 523), (523, 535, 536, 524), (524, 536, 537, 525), (525, 537, 538, 526), (526, 538, 539, 527), (527, 539, 528, 516), (528, 540, 541, 529), (529, 541, 542, 530), (530, 542, 543, 531), (531, 543, 544, 532), (532, 544, 545, 533), (533, 545, 546, 534), (534, 546, 547, 535), (535, 547, 548, 536), (536, 548, 549, 537), (537, 549, 550, 538), (538, 550, 551, 539), (539, 551, 540, 528), (540, 552, 553, 541), (541, 553, 554, 542), (542, 554, 555, 543), (543, 555, 556, 544), (544, 556, 557, 545), (545, 557, 558, 546), (546, 558, 559, 547), (547, 559, 560, 548), (548, 560, 561, 549), (549, 561, 562, 550), (550, 562, 563, 551), (551, 563, 552, 540), (552, 564, 565, 553), (553, 565, 566, 554), (554, 566, 567, 555), (555, 567, 568, 556), (556, 568, 569, 557), (557, 569, 570, 558), (558, 570, 571, 559), (559, 571, 572, 560), (560, 572, 573, 561), (561, 573, 574, 562), (562, 574, 575, 563), (563, 575, 564, 552), (564, 0, 1, 565), (565, 1, 2, 566), (566, 2, 3, 567), (567, 3, 4, 568), (568, 4, 5, 569), (569, 5, 6, 570), (570, 6, 7, 571), (571, 7, 8, 572), (572, 8, 9, 573), (573, 9, 10, 574), (574, 10, 11, 575), (575, 11, 0, 564)])
_uv = me_torus.uv_layers.new(name='UVMap')
_uv.uv.foreach_set('vector', [0.9119, 0.1819, 0.9119, 0.2208, 0.8821, 0.2198, 0.8821, 0.1819, 0.5899, 0.8331, 0.5849, 0.7955, 0.6067, 0.794, 0.6113, 0.8288, 0.6113, 0.8288, 0.6067, 0.794, 0.6365, 0.7921, 0.6405, 0.823, 0.6405, 0.823, 0.6365, 0.7921, 0.6662, 0.7901, 0.6698, 0.8172, 0.6698, 0.8172, 0.6662, 0.7901, 0.688, 0.7887, 0.6912, 0.8129, 0.1325, 0.7362, 0.1082, 0.7362, 0.1092, 0.7661, 0.1325, 0.7661, 0.1325, 0.7661, 0.1092, 0.7661, 0.1082, 0.7959, 0.1325, 0.7959, 0.4099, 0.3022, 0.4099, 0.2777, 0.3881, 0.2763, 0.3881, 0.3036, 0.3881, 0.3036, 0.3881, 0.2763, 0.3583, 0.2744, 0.3583, 0.3056, 0.3583, 0.3056, 0.3583, 0.2744, 0.3286, 0.2724, 0.3286, 0.3075, 0.3286, 0.3075, 0.3286, 0.2724, 0.3068, 0.271, 0.3068, 0.3089, 0.306, 0.6991, 0.306, 0.737, 0.2762, 0.7381, 0.2762, 0.6991, 0.9119, 0.2208, 0.9119, 0.2591, 0.8821, 0.257, 0.8821, 0.2198, 0.5849, 0.7955, 0.5849, 0.7575, 0.6067, 0.7589, 0.6067, 0.794, 0.6067, 0.794, 0.6067, 0.7589, 0.6365, 0.7609, 0.6365, 0.7921, 0.6365, 0.7921, 0.6365, 0.7609, 0.6662, 0.7628, 0.6662, 0.7901, 0.6662, 0.7901, 0.6662, 0.7628, 0.688, 0.7643, 0.688, 0.7887, 0.1082, 0.7362, 0.08417, 0.7362, 0.08624, 0.7661, 0.1092, 0.7661, 0.1092, 0.7661, 0.08624, 0.7661, 0.08417, 0.7959, 0.1082, 0.7959, 0.4099, 0.2777, 0.4131, 0.2535, 0.3917, 0.2492, 0.3881, 0.2763, 0.3881, 0.2763, 0.3917, 0.2492, 0.3624, 0.2434, 0.3583, 0.2744, 0.3583, 0.2744, 0.3624, 0.2434, 0.3332, 0.2376, 0.3286, 0.2724, 0.3286, 0.2724, 0.3332, 0.2376, 0.3118, 0.2333, 0.3068, 0.271, 0.306, 0.737, 0.306, 0.7742, 0.2762, 0.7763, 0.2762, 0.7381, 0.9119, 0.2591, 0.9119, 0.296, 0.8821, 0.293, 0.8821, 0.257, 0.5849, 0.7575, 0.5899, 0.7199, 0.6113, 0.7241, 0.6067, 0.7589, 0.6067, 0.7589, 0.6113, 0.7241, 0.6405, 0.7299, 0.6365, 0.7609, 0.6365, 0.7609, 0.6405, 0.7299, 0.6698, 0.7358, 0.6662, 0.7628, 0.6662, 0.7628, 0.6698, 0.7358, 0.6912, 0.74, 0.688, 0.7643, 0.08417, 0.7362, 0.06102, 0.7362, 0.06408, 0.7661, 0.08624, 0.7661, 0.08624, 0.7661, 0.06408, 0.7661, 0.06102, 0.7959, 0.08417, 0.7959, 0.4131, 0.2535, 0.4194, 0.2299, 0.3987, 0.2229, 0.3917, 0.2492, 0.3917, 0.2492, 0.3987, 0.2229, 0.3705, 0.2133, 0.3624, 0.2434, 0.3624, 0.2434, 0.3705, 0.2133, 0.3423, 0.2037, 0.3332, 0.2376, 0.3332, 0.2376, 0.3423, 0.2037, 0.3216, 0.1967, 0.3118, 0.2333, 0.306, 0.7742, 0.306, 0.8102, 0.2762, 0.8133, 0.2762, 0.7763, 0.9119, 0.296, 0.9119, 0.331, 0.8821, 0.327, 0.8821, 0.293, 0.5899, 0.7199, 0.5997, 0.6832, 0.6204, 0.6902, 0.6113, 0.7241, 0.6113, 0.7241, 0.6204, 0.6902, 0.6486, 0.6998, 0.6405, 0.7299, 0.6405, 0.7299, 0.6486, 0.6998, 0.6769, 0.7094, 0.6698, 0.7358, 0.6698, 0.7358, 0.6769, 0.7094, 0.6975, 0.7164, 0.6912, 0.74, 0.06102, 0.7362, 0.0391, 0.7362, 0.04309, 0.7661, 0.06408, 0.7661, 0.06408, 0.7661, 0.04309, 0.7661, 0.0391, 0.7959, 0.06102, 0.7959, 0.4194, 0.2299, 0.4288, 0.2073, 0.4092, 0.1976, 0.3987, 0.2229, 0.3987, 0.2229, 0.4092, 0.1976, 0.3824, 0.1845, 0.3705, 0.2133, 0.3705, 0.2133, 0.3824, 0.1845, 0.3557, 0.1713, 0.3423, 0.2037, 0.3423, 0.2037, 0.3557, 0.1713, 0.3361, 0.1616, 0.3216, 0.1967, 0.306, 0.8102, 0.306, 0.8442, 0.2762, 0.8482, 0.2762, 0.8133, 0.9119, 0.331, 0.9119, 0.3634, 0.8821, 0.3586, 0.8821, 0.327, 0.5997, 0.6832, 0.6142, 0.6481, 0.6338, 0.6578, 0.6204, 0.6902, 0.6204, 0.6902, 0.6338, 0.6578, 0.6606, 0.671, 0.6486, 0.6998, 0.6486, 0.6998, 0.6606, 0.671, 0.6873, 0.6842, 0.6769, 0.7094, 0.6769, 0.7094, 0.6873, 0.6842, 0.7069, 0.6938, 0.6975, 0.7164, 0.0391, 0.7362, 0.01877, 0.7362, 0.02363, 0.7661, 0.04309, 0.7661, 0.04309, 0.7661, 0.02363, 0.7661, 0.01877, 0.7959, 0.0391, 0.7959, 0.4288, 0.2073, 0.441, 0.1861, 0.4228, 0.174, 0.4092, 0.1976, 0.4092, 0.1976, 0.4228, 0.174, 0.398, 0.1574, 0.3824, 0.1845, 0.3824, 0.1845, 0.398, 0.1574, 0.3732, 0.1409, 0.3557, 0.1713, 0.3557, 0.1713, 0.3732, 0.1409, 0.3551, 0.1287, 0.3361, 0.1616, 0.306, 0.8442, 0.306, 0.8758, 0.2762, 0.8807, 0.2762, 0.8482, 0.9119, 0.3634, 0.9119, 0.3928, 0.8821, 0.3871, 0.8821, 0.3586, 0.6142, 0.6481, 0.6332, 0.6153, 0.6514, 0.6274, 0.6338, 0.6578, 0.6338, 0.6578, 0.6514, 0.6274, 0.6762, 0.6439, 0.6606, 0.671, 0.6606, 0.671, 0.6762, 0.6439, 0.701, 0.6605, 0.6873, 0.6842, 0.6873, 0.6842, 0.701, 0.6605, 0.7191, 0.6726, 0.7069, 0.6938, 0.01877, 0.7362, 0.0003881, 0.7362, 0.006038, 0.7661, 0.02363, 0.7661, 0.02363, 0.7661, 0.006038, 0.7661, 0.0003881, 0.7959, 0.01877, 0.7959, 0.441, 0.1861, 0.4559, 0.1667, 0.4394, 0.1523, 0.4228, 0.174, 0.4228, 0.174, 0.4394, 0.1523, 0.417, 0.1327, 0.398, 0.1574, 0.398, 0.1574, 0.417, 0.1327, 0.3946, 0.113, 0.3732, 0.1409, 0.3732, 0.1409, 0.3946, 0.113, 0.3782, 0.09862, 0.3551, 0.1287, 0.306, 0.8758, 0.306, 0.9043, 0.2762, 0.91, 0.2762, 0.8807, 0.3068, 0.916, 0.3361, 0.916, 0.341, 0.8862, 0.3125, 0.8862, 0.6332, 0.6153, 0.6563, 0.5851, 0.6727, 0.5995, 0.6514, 0.6274, 0.6514, 0.6274, 0.6727, 0.5995, 0.6952, 0.6192, 0.6762, 0.6439, 0.6762, 0.6439, 0.6952, 0.6192, 0.7176, 0.6388, 0.701, 0.6605, 0.701, 0.6605, 0.7176, 0.6388, 0.734, 0.6532, 0.7191, 0.6726, 0.4397, 0.8258, 0.4581, 0.8258, 0.463, 0.8556, 0.4454, 0.8556, 0.4454, 0.8556, 0.463, 0.8556, 0.4581, 0.8854, 0.4397, 0.8854, 0.4559, 0.1667, 0.4731, 0.1494, 0.4588, 0.133, 0.4394, 0.1523, 0.4394, 0.1523, 0.4588, 0.133, 0.4391, 0.1106, 0.417, 0.1327, 0.417, 0.1327, 0.4391, 0.1106, 0.4194, 0.08819, 0.3946, 0.113, 0.3946, 0.113, 0.4194, 0.08819, 0.405, 0.07178, 0.3782, 0.09862, 0.006038, 0.8869, 0.03458, 0.8869, 0.02971, 0.8571, 0.0003881, 0.8571, 0.3361, 0.916, 0.3686, 0.916, 0.3726, 0.8862, 0.341, 0.8862, 0.6563, 0.5851, 0.6832, 0.5583, 0.6976, 0.5747, 0.6727, 0.5995, 0.6727, 0.5995, 0.6976, 0.5747, 0.7172, 0.5971, 0.6952, 0.6192, 0.6952, 0.6192, 0.7172, 0.5971, 0.7369, 0.6195, 0.7176, 0.6388, 0.7176, 0.6388, 0.7369, 0.6195, 0.7513, 0.636, 0.734, 0.6532, 0.4581, 0.8258, 0.4784, 0.8258, 0.4824, 0.8556, 0.463, 0.8556, 0.463, 0.8556, 0.4824, 0.8556, 0.4784, 0.8854, 0.4581, 0.8854, 0.4731, 0.1494, 0.4925, 0.1346, 0.4804, 0.1164, 0.4588, 0.133, 0.4588, 0.133, 0.4804, 0.1164, 0.4638, 0.09162, 0.4391, 0.1106, 0.4391, 0.1106, 0.4638, 0.09162, 0.4473, 0.06682, 0.4194, 0.08819, 0.4194, 0.08819, 0.4473, 0.06682, 0.4352, 0.04867, 0.405, 0.07178, 0.03458, 0.8869, 0.06614, 0.8869, 0.06214, 0.8571, 0.02971, 0.8571, 0.3686, 0.916, 0.4035, 0.916, 0.4066, 0.8862, 0.3726, 0.8862, 0.6832, 0.5583, 0.7133, 0.5352, 0.7254, 0.5533, 0.6976, 0.5747, 0.6976, 0.5747, 0.7254, 0.5533, 0.742, 0.5781, 0.7172, 0.5971, 0.7172, 0.5971, 0.742, 0.5781, 0.7585, 0.6029, 0.7369, 0.6195, 0.7369, 0.6195, 0.7585, 0.6029, 0.7707, 0.6211, 0.7513, 0.636, 0.4784, 0.8258, 0.5004, 0.8258, 0.5034, 0.8556, 0.4824, 0.8556, 0.4824, 0.8556, 0.5034, 0.8556, 0.5004, 0.8854, 0.4784, 0.8854, 0.4925, 0.1346, 0.5137, 0.1223, 0.5041, 0.1028, 0.4804, 0.1164, 0.4804, 0.1164, 0.5041, 0.1028, 0.4909, 0.07601, 0.4638, 0.09162, 0.4638, 0.09162, 0.4909, 0.07601, 0.4777, 0.04927, 0.4473, 0.06682, 0.4473, 0.06682, 0.4777, 0.04927, 0.468, 0.02969, 0.4352, 0.04867, 0.06614, 0.8869, 0.1002, 0.8869, 0.09713, 0.8571, 0.06214, 0.8571, 0.4035, 0.916, 0.4405, 0.916, 0.4425, 0.8862, 0.4066, 0.8862, 0.7133, 0.5352, 0.7462, 0.5162, 0.7558, 0.5358, 0.7254, 0.5533, 0.7254, 0.5533, 0.7558, 0.5358, 0.769, 0.5625, 0.742, 0.5781, 0.742, 0.5781, 0.769, 0.5625, 0.7822, 0.5893, 0.7585, 0.6029, 0.7585, 0.6029, 0.7822, 0.5893, 0.7918, 0.6088, 0.7707, 0.6211, 0.5004, 0.8258, 0.5235, 0.8258, 0.5256, 0.8556, 0.5034, 0.8556, 0.5034, 0.8556, 0.5256, 0.8556, 0.5235, 0.8854, 0.5004, 0.8854, 0.5137, 0.1223, 0.5363, 0.113, 0.5293, 0.09231, 0.5041, 0.1028, 0.5041, 0.1028, 0.5293, 0.09231, 0.5197, 0.06407, 0.4909, 0.07601, 0.4909, 0.07601, 0.5197, 0.06407, 0.5101, 0.03584, 0.4777, 0.04927, 0.4777, 0.04927, 0.5101, 0.03584, 0.5031, 0.01517, 0.468, 0.02969, 0.1002, 0.8869, 0.1361, 0.8869, 0.1341, 0.8571, 0.09713, 0.8571, 0.4405, 0.916, 0.4787, 0.916, 0.4798, 0.8862, 0.4425, 0.8862, 0.7462, 0.5162, 0.7812, 0.5017, 0.7882, 0.5224, 0.7558, 0.5358, 0.7558, 0.5358, 0.7882, 0.5224, 0.7978, 0.5506, 0.769, 0.5625, 0.769, 0.5625, 0.7978, 0.5506, 0.8074, 0.5788, 0.7822, 0.5893, 0.7822, 0.5893, 0.8074, 0.5788, 0.8144, 0.5995, 0.7918, 0.6088, 0.5235, 0.8258, 0.5475, 0.8258, 0.5485, 0.8556, 0.5256, 0.8556, 0.5256, 0.8556, 0.5485, 0.8556, 0.5475, 0.8854, 0.5235, 0.8854, 0.5363, 0.113, 0.5599, 0.1067, 0.5557, 0.08524, 0.5293, 0.09231, 0.5293, 0.09231, 0.5557, 0.08524, 0.5498, 0.056, 0.5197, 0.06407, 0.5197, 0.06407, 0.5498, 0.056, 0.544, 0.02675, 0.5101, 0.03584, 0.5101, 0.03584, 0.544, 0.02675, 0.5398, 0.005343, 0.5031, 0.01517, 0.1361, 0.8869, 0.1734, 0.8869, 0.1723, 0.8571, 0.1341, 0.8571, 0.4787, 0.916, 0.5177, 0.916, 0.5177, 0.8862, 0.4798, 0.8862, 0.2312, 0.7293, 0.2312, 0.6914, 0.253, 0.6928, 0.253, 0.7279, 0.7882, 0.5224, 0.8221, 0.5133, 0.828, 0.5425, 0.7978, 0.5506, 0.7978, 0.5506, 0.828, 0.5425, 0.8338, 0.5718, 0.8074, 0.5788, 0.8074, 0.5788, 0.8338, 0.5718, 0.838, 0.5932, 0.8144, 0.5995, 0.5475, 0.8258, 0.5719, 0.8258, 0.5719, 0.8556, 0.5485, 0.8556, 0.5485, 0.8556, 0.5719, 0.8556, 0.5719, 0.8854, 0.5475, 0.8854, 0.5599, 0.1067, 0.5842, 0.1035, 0.5827, 0.08168, 0.5557, 0.08524, 0.5557, 0.08524, 0.5827, 0.08168, 0.5808, 0.05192, 0.5498, 0.056, 0.5498, 0.056, 0.5808, 0.05192, 0.5788, 0.02217, 0.544, 0.02675, 0.544, 0.02675, 0.5788, 0.02217, 0.5774, 0.0003881, 0.5398, 0.005343, 0.1734, 0.8869, 0.2112, 0.8869, 0.2112, 0.8571, 0.1723, 0.8571, 0.2305, 0.7285, 0.2305, 0.6895, 0.2006, 0.6906, 0.2006, 0.7285, 0.5234, 0.702, 0.5209, 0.6641, 0.5427, 0.6641, 0.545, 0.6991, 0.8401, 0.4989, 0.8057, 0.492, 0.8134, 0.4632, 0.844, 0.4693, 0.844, 0.4693, 0.8134, 0.4632, 0.8211, 0.4344, 0.8479, 0.4397, 0.8479, 0.4397, 0.8211, 0.4344, 0.8267, 0.4133, 0.8507, 0.4181, 0.3068, 0.8258, 0.3312, 0.8258, 0.3302, 0.8556, 0.3068, 0.8556, 0.3068, 0.8556, 0.3302, 0.8556, 0.3312, 0.8854, 0.3068, 0.8854, 0.3004, 0.4137, 0.2759, 0.4134, 0.2743, 0.4352, 0.3016, 0.4355, 0.3016, 0.4355, 0.2743, 0.4352, 0.272, 0.4649, 0.3032, 0.4653, 0.3032, 0.4653, 0.272, 0.4649, 0.2697, 0.4947, 0.3048, 0.495, 0.3048, 0.495, 0.2697, 0.4947, 0.2681, 0.5164, 0.306, 0.5168, 0.17, 0.5176, 0.17, 0.5555, 0.1999, 0.5565, 0.1999, 0.5176, 0.2305, 0.6895, 0.2305, 0.6513, 0.2006, 0.6534, 0.2006, 0.6906, 0.5209, 0.6641, 0.5234, 0.6262, 0.545, 0.6291, 0.5427, 0.6641, 0.8057, 0.492, 0.7724, 0.4807, 0.7838, 0.4532, 0.8134, 0.4632, 0.8134, 0.4632, 0.7838, 0.4532, 0.7952, 0.4256, 0.8211, 0.4344, 0.8211, 0.4344, 0.7952, 0.4256, 0.8036, 0.4055, 0.8267, 0.4133, 0.3312, 0.8258, 0.3552, 0.8258, 0.3531, 0.8556, 0.3302, 0.8556, 0.3302, 0.8556, 0.3531, 0.8556, 0.3552, 0.8854, 0.3312, 0.8854, 0.2759, 0.4134, 0.2517, 0.41, 0.2472, 0.4314, 0.2743, 0.4352, 0.2743, 0.4352, 0.2472, 0.4314, 0.2411, 0.4605, 0.272, 0.4649, 0.272, 0.4649, 0.2411, 0.4605, 0.235, 0.4897, 0.2697, 0.4947, 0.2697, 0.4947, 0.235, 0.4897, 0.2305, 0.5111, 0.2681, 0.5164, 0.17, 0.5555, 0.17, 0.5927, 0.1999, 0.5948, 0.1999, 0.5565, 0.2305, 0.6513, 0.2305, 0.6144, 0.2006, 0.6174, 0.2006, 0.6534, 0.7641, 0.5009, 0.73, 0.4841, 0.7409, 0.4652, 0.7724, 0.4807, 0.7724, 0.4807, 0.7409, 0.4652, 0.7558, 0.4394, 0.7838, 0.4532, 0.7838, 0.4532, 0.7558, 0.4394, 0.7708, 0.4136, 0.7952, 0.4256, 0.7952, 0.4256, 0.7708, 0.4136, 0.7817, 0.3947, 0.8036, 0.4055, 0.3552, 0.8258, 0.3783, 0.8258, 0.3753, 0.8556, 0.3531, 0.8556, 0.3531, 0.8556, 0.3753, 0.8556, 0.3783, 0.8854, 0.3552, 0.8854, 0.2517, 0.41, 0.2282, 0.4034, 0.2209, 0.424, 0.2472, 0.4314, 0.2472, 0.4314, 0.2209, 0.424, 0.2111, 0.4521, 0.2411, 0.4605, 0.2411, 0.4605, 0.2111, 0.4521, 0.2012, 0.4803, 0.235, 0.4897, 0.235, 0.4897, 0.2012, 0.4803, 0.1939, 0.5009, 0.2305, 0.5111, 0.17, 0.5927, 0.17, 0.6287, 0.1999, 0.6317, 0.1999, 0.5948, 0.2305, 0.6144, 0.2305, 0.5794, 0.2006, 0.5834, 0.2006, 0.6174, 0.73, 0.4841, 0.6985, 0.463, 0.7118, 0.4457, 0.7409, 0.4652, 0.7409, 0.4652, 0.7118, 0.4457, 0.7299, 0.4221, 0.7558, 0.4394, 0.7558, 0.4394, 0.7299, 0.4221, 0.7481, 0.3984, 0.7708, 0.4136, 0.7708, 0.4136, 0.7481, 0.3984, 0.7613, 0.3811, 0.7817, 0.3947, 0.3783, 0.8258, 0.4003, 0.8258, 0.3963, 0.8556, 0.3753, 0.8556, 0.3753, 0.8556, 0.3963, 0.8556, 0.4003, 0.8854, 0.3783, 0.8854, 0.2282, 0.4034, 0.2057, 0.3938, 0.1958, 0.4133, 0.2209, 0.424, 0.2209, 0.424, 0.1958, 0.4133, 0.1824, 0.4399, 0.2111, 0.4521, 0.2111, 0.4521, 0.1824, 0.4399, 0.1689, 0.4665, 0.2012, 0.4803, 0.2012, 0.4803, 0.1689, 0.4665, 0.159, 0.486, 0.1939, 0.5009, 0.17, 0.6287, 0.17, 0.6627, 0.1999, 0.6667, 0.1999, 0.6317, 0.2305, 0.5794, 0.2305, 0.5469, 0.2006, 0.5518, 0.2006, 0.5834, 0.6985, 0.463, 0.6699, 0.438, 0.6854, 0.4226, 0.7118, 0.4457, 0.7118, 0.4457, 0.6854, 0.4226, 0.7064, 0.4015, 0.7299, 0.4221, 0.7299, 0.4221, 0.7064, 0.4015, 0.7275, 0.3804, 0.7481, 0.3984, 0.7481, 0.3984, 0.7275, 0.3804, 0.743, 0.365, 0.7613, 0.3811, 0.4003, 0.8258, 0.4206, 0.8258, 0.4157, 0.8556, 0.3963, 0.8556, 0.3963, 0.8556, 0.4157, 0.8556, 0.4206, 0.8854, 0.4003, 0.8854, 0.2057, 0.3938, 0.1847, 0.3814, 0.1723, 0.3994, 0.1958, 0.4133, 0.1958, 0.4133, 0.1723, 0.3994, 0.1555, 0.424, 0.1824, 0.4399, 0.1824, 0.4399, 0.1555, 0.424, 0.1387, 0.4486, 0.1689, 0.4665, 0.1689, 0.4665, 0.1387, 0.4486, 0.1264, 0.4666, 0.159, 0.486, 0.17, 0.6627, 0.17, 0.6943, 0.1999, 0.6991, 0.1999, 0.6667, 0.2305, 0.5469, 0.2305, 0.5176, 0.2006, 0.5233, 0.2006, 0.5518, 0.6699, 0.438, 0.6449, 0.4095, 0.6622, 0.3962, 0.6854, 0.4226, 0.6854, 0.4226, 0.6622, 0.3962, 0.6859, 0.378, 0.7064, 0.4015, 0.7064, 0.4015, 0.6859, 0.378, 0.7095, 0.3599, 0.7275, 0.3804, 0.7275, 0.3804, 0.7095, 0.3599, 0.7268, 0.3466, 0.743, 0.365, 0.4206, 0.8258, 0.439, 0.8258, 0.4333, 0.8556, 0.4157, 0.8556, 0.4157, 0.8556, 0.4333, 0.8556, 0.439, 0.8854, 0.4206, 0.8854, 0.1847, 0.3814, 0.1654, 0.3663, 0.1509, 0.3825, 0.1723, 0.3994, 0.1723, 0.3994, 0.1509, 0.3825, 0.131, 0.4047, 0.1555, 0.424, 0.1555, 0.424, 0.131, 0.4047, 0.1111, 0.4269, 0.1387, 0.4486, 0.1387, 0.4486, 0.1111, 0.4269, 0.09649, 0.4432, 0.1264, 0.4666, 0.17, 0.6943, 0.17, 0.7228, 0.1999, 0.7285, 0.1999, 0.6991, 0.8813, 0.8446, 0.8813, 0.8152, 0.8515, 0.8104, 0.8515, 0.8389, 0.6449, 0.4095, 0.6238, 0.3779, 0.6427, 0.367, 0.6622, 0.3962, 0.6622, 0.3962, 0.6427, 0.367, 0.6685, 0.3521, 0.6859, 0.378, 0.6859, 0.378, 0.6685, 0.3521, 0.6944, 0.3372, 0.7095, 0.3599, 0.7095, 0.3599, 0.6944, 0.3372, 0.7133, 0.3262, 0.7268, 0.3466, 0.3068, 0.7654, 0.3252, 0.7654, 0.33, 0.7952, 0.3125, 0.7952, 0.3125, 0.7952, 0.33, 0.7952, 0.3252, 0.825, 0.3068, 0.825, 0.1654, 0.3663, 0.1483, 0.3488, 0.1318, 0.363, 0.1509, 0.3825, 0.1509, 0.3825, 0.1318, 0.363, 0.1091, 0.3824, 0.131, 0.4047, 0.131, 0.4047, 0.1091, 0.3824, 0.0865, 0.4019, 0.1111, 0.4269, 0.1111, 0.4269, 0.0865, 0.4019, 0.06993, 0.4161, 0.09649, 0.4432, 0.8813, 0.4164, 0.8813, 0.3879, 0.8515, 0.3928, 0.8515, 0.4221, 0.8813, 0.8152, 0.8813, 0.7828, 0.8515, 0.7788, 0.8515, 0.8104, 0.6238, 0.3779, 0.607, 0.3439, 0.6272, 0.3355, 0.6427, 0.367, 0.6427, 0.367, 0.6272, 0.3355, 0.6547, 0.3241, 0.6685, 0.3521, 0.6685, 0.3521, 0.6547, 0.3241, 0.6823, 0.3127, 0.6944, 0.3372, 0.6944, 0.3372, 0.6823, 0.3127, 0.7024, 0.3043, 0.7133, 0.3262, 0.3252, 0.7654, 0.3455, 0.7654, 0.3495, 0.7952, 0.33, 0.7952, 0.33, 0.7952, 0.3495, 0.7952, 0.3455, 0.825, 0.3252, 0.825, 0.1483, 0.3488, 0.1336, 0.3293, 0.1154, 0.3412, 0.1318, 0.363, 0.1318, 0.363, 0.1154, 0.3412, 0.0904, 0.3575, 0.1091, 0.3824, 0.1091, 0.3824, 0.0904, 0.3575, 0.06543, 0.3738, 0.0865, 0.4019, 0.0865, 0.4019, 0.06543, 0.3738, 0.04715, 0.3857, 0.06993, 0.4161, 0.8813, 0.3879, 0.8813, 0.3563, 0.8515, 0.3603, 0.8515, 0.3928, 0.8813, 0.7828, 0.8813, 0.7478, 0.8515, 0.7448, 0.8515, 0.7788, 0.607, 0.3439, 0.5948, 0.3079, 0.6159, 0.3023, 0.6272, 0.3355, 0.6272, 0.3355, 0.6159, 0.3023, 0.6447, 0.2945, 0.6547, 0.3241, 0.6547, 0.3241, 0.6447, 0.2945, 0.6735, 0.2868, 0.6823, 0.3127, 0.6823, 0.3127, 0.6735, 0.2868, 0.6946, 0.2812, 0.7024, 0.3043, 0.3455, 0.7654, 0.3674, 0.7654, 0.3705, 0.7952, 0.3495, 0.7952, 0.3495, 0.7952, 0.3705, 0.7952, 0.3674, 0.825, 0.3455, 0.825, 0.1336, 0.3293, 0.1216, 0.3079, 0.102, 0.3174, 0.1154, 0.3412, 0.1154, 0.3412, 0.102, 0.3174, 0.07508, 0.3303, 0.0904, 0.3575, 0.0904, 0.3575, 0.07508, 0.3303, 0.0482, 0.3432, 0.06543, 0.3738, 0.06543, 0.3738, 0.0482, 0.3432, 0.02852, 0.3526, 0.04715, 0.3857, 0.8813, 0.3563, 0.8813, 0.3223, 0.8515, 0.3253, 0.8515, 0.3603, 0.8813, 0.7478, 0.8813, 0.7109, 0.8515, 0.7088, 0.8515, 0.7448, 0.5948, 0.3079, 0.5874, 0.2707, 0.6091, 0.2678, 0.6159, 0.3023, 0.6159, 0.3023, 0.6091, 0.2678, 0.6386, 0.2639, 0.6447, 0.2945, 0.6447, 0.2945, 0.6386, 0.2639, 0.6682, 0.26, 0.6735, 0.2868, 0.6735, 0.2868, 0.6682, 0.26, 0.6898, 0.2572, 0.6946, 0.2812, 0.3674, 0.7654, 0.3906, 0.7654, 0.3927, 0.7952, 0.3705, 0.7952, 0.3705, 0.7952, 0.3927, 0.7952, 0.3906, 0.825, 0.3674, 0.825, 0.1216, 0.3079, 0.1125, 0.2853, 0.09179, 0.2921, 0.102, 0.3174, 0.102, 0.3174, 0.09179, 0.2921, 0.06345, 0.3013, 0.07508, 0.3303, 0.07508, 0.3303, 0.06345, 0.3013, 0.03512, 0.3106, 0.0482, 0.3432, 0.0482, 0.3432, 0.03512, 0.3106, 0.01437, 0.3174, 0.02852, 0.3526, 0.8813, 0.3223, 0.8813, 0.2863, 0.8515, 0.2884, 0.8515, 0.3253, 0.8813, 0.7109, 0.8813, 0.6726, 0.8515, 0.6716, 0.8515, 0.7088, 0.5874, 0.2707, 0.5849, 0.2328, 0.6068, 0.2328, 0.6091, 0.2678, 0.6091, 0.2678, 0.6068, 0.2328, 0.6366, 0.2328, 0.6386, 0.2639, 0.6386, 0.2639, 0.6366, 0.2328, 0.6664, 0.2328, 0.6682, 0.26, 0.6682, 0.26, 0.6664, 0.2328, 0.6882, 0.2328, 0.6898, 0.2572, 0.3906, 0.7654, 0.4146, 0.7654, 0.4156, 0.7952, 0.3927, 0.7952, 0.3927, 0.7952, 0.4156, 0.7952, 0.4146, 0.825, 0.3906, 0.825, 0.1125, 0.2853, 0.1065, 0.2616, 0.08501, 0.2656, 0.09179, 0.2921, 0.09179, 0.2921, 0.08501, 0.2656, 0.0557, 0.2711, 0.06345, 0.3013, 0.06345, 0.3013, 0.0557, 0.2711, 0.02639, 0.2766, 0.03512, 0.3106, 0.03512, 0.3106, 0.02639, 0.2766, 0.00494, 0.2806, 0.01437, 0.3174, 0.8813, 0.2863, 0.8813, 0.2491, 0.8515, 0.2502, 0.8515, 0.2884, 0.8813, 0.6726, 0.8813, 0.6337, 0.8515, 0.6337, 0.8515, 0.6716, 0.5849, 0.2328, 0.5874, 0.1949, 0.6091, 0.1978, 0.6068, 0.2328, 0.6068, 0.2328, 0.6091, 0.1978, 0.6386, 0.2017, 0.6366, 0.2328, 0.6366, 0.2328, 0.6386, 0.2017, 0.6682, 0.2056, 0.6664, 0.2328, 0.6664, 0.2328, 0.6682, 0.2056, 0.6898, 0.2084, 0.6882, 0.2328, 0.4146, 0.7654, 0.439, 0.7654, 0.439, 0.7952, 0.4156, 0.7952, 0.4156, 0.7952, 0.439, 0.7952, 0.439, 0.825, 0.4146, 0.825, 0.1065, 0.2616, 0.1035, 0.2373, 0.08173, 0.2385, 0.08501, 0.2656, 0.08501, 0.2656, 0.08173, 0.2385, 0.05196, 0.2401, 0.0557, 0.2711, 0.0557, 0.2711, 0.05196, 0.2401, 0.02218, 0.2418, 0.02639, 0.2766, 0.02639, 0.2766, 0.02218, 0.2418, 0.0003881, 0.243, 0.00494, 0.2806, 0.8813, 0.2491, 0.8813, 0.2112, 0.8515, 0.2112, 0.8515, 0.2502, 0.8813, 0.6337, 0.8813, 0.5948, 0.8515, 0.5958, 0.8515, 0.6337, 0.5874, 0.1949, 0.5948, 0.1577, 0.6159, 0.1633, 0.6091, 0.1978, 0.6091, 0.1978, 0.6159, 0.1633, 0.6447, 0.1711, 0.6386, 0.2017, 0.6386, 0.2017, 0.6447, 0.1711, 0.6735, 0.1788, 0.6682, 0.2056, 0.6682, 0.2056, 0.6735, 0.1788, 0.6946, 0.1844, 0.6898, 0.2084, 0.439, 0.7654, 0.4634, 0.7654, 0.4623, 0.7952, 0.439, 0.7952, 0.439, 0.7952, 0.4623, 0.7952, 0.4634, 0.825, 0.439, 0.825, 0.1035, 0.2373, 0.1038, 0.2129, 0.08202, 0.2112, 0.08173, 0.2385, 0.08173, 0.2385, 0.08202, 0.2112, 0.05229, 0.2089, 0.05196, 0.2401, 0.05196, 0.2401, 0.05229, 0.2089, 0.02256, 0.2067, 0.02218, 0.2418, 0.02218, 0.2418, 0.02256, 0.2067, 0.0007944, 0.205, 0.0003881, 0.243, 0.8813, 0.2112, 0.8813, 0.1734, 0.8515, 0.1723, 0.8515, 0.2112, 0.8813, 0.5948, 0.8813, 0.5565, 0.8515, 0.5586, 0.8515, 0.5958, 0.5948, 0.1577, 0.607, 0.1217, 0.6272, 0.1301, 0.6159, 0.1633, 0.6159, 0.1633, 0.6272, 0.1301, 0.6547, 0.1415, 0.6447, 0.1711, 0.6447, 0.1711, 0.6547, 0.1415, 0.6823, 0.1529, 0.6735, 0.1788, 0.6735, 0.1788, 0.6823, 0.1529, 0.7024, 0.1613, 0.6946, 0.1844, 0.4634, 0.7654, 0.4873, 0.7654, 0.4853, 0.7952, 0.4623, 0.7952, 0.4623, 0.7952, 0.4853, 0.7952, 0.4873, 0.825, 0.4634, 0.825, 0.1038, 0.2129, 0.1072, 0.1887, 0.08588, 0.1842, 0.08202, 0.2112, 0.08202, 0.2112, 0.08588, 0.1842, 0.0567, 0.178, 0.05229, 0.2089, 0.05229, 0.2089, 0.0567, 0.178, 0.02751, 0.1719, 0.02256, 0.2067, 0.02256, 0.2067, 0.02751, 0.1719, 0.006151, 0.1674, 0.0007944, 0.205, 0.8813, 0.1734, 0.8813, 0.1361, 0.8515, 0.1341, 0.8515, 0.1723, 0.8813, 0.5565, 0.8813, 0.5196, 0.8515, 0.5227, 0.8515, 0.5586, 0.607, 0.1217, 0.6238, 0.0877, 0.6427, 0.09862, 0.6272, 0.1301, 0.6272, 0.1301, 0.6427, 0.09862, 0.6685, 0.1135, 0.6547, 0.1415, 0.6547, 0.1415, 0.6685, 0.1135, 0.6944, 0.1284, 0.6823, 0.1529, 0.6823, 0.1529, 0.6944, 0.1284, 0.7133, 0.1393, 0.7024, 0.1613, 0.4873, 0.7654, 0.5105, 0.7654, 0.5074, 0.7952, 0.4853, 0.7952, 0.4853, 0.7952, 0.5074, 0.7952, 0.5105, 0.825, 0.4873, 0.825, 0.1072, 0.1887, 0.1138, 0.1651, 0.09323, 0.1579, 0.08588, 0.1842, 0.08588, 0.1842, 0.09323, 0.1579, 0.06509, 0.148, 0.0567, 0.178, 0.0567, 0.178, 0.06509, 0.148, 0.03696, 0.1381, 0.02751, 0.1719, 0.02751, 0.1719, 0.03696, 0.1381, 0.01637, 0.1309, 0.006151, 0.1674, 0.8813, 0.1361, 0.8813, 0.1002, 0.8515, 0.09713, 0.8515, 0.1341, 0.8813, 0.5196, 0.8813, 0.4846, 0.8515, 0.4886, 0.8515, 0.5227, 0.6238, 0.0877, 0.6449, 0.05614, 0.6622, 0.06943, 0.6427, 0.09862, 0.6427, 0.09862, 0.6622, 0.06943, 0.6859, 0.08758, 0.6685, 0.1135, 0.6685, 0.1135, 0.6859, 0.08758, 0.7095, 0.1057, 0.6944, 0.1284, 0.6944, 0.1284, 0.7095, 0.1057, 0.7268, 0.119, 0.7133, 0.1393, 0.5105, 0.7654, 0.5324, 0.7654, 0.5284, 0.7952, 0.5074, 0.7952, 0.5074, 0.7952, 0.5284, 0.7952, 0.5324, 0.825, 0.5105, 0.825, 0.1138, 0.1651, 0.1234, 0.1426, 0.1039, 0.1328, 0.09323, 0.1579, 0.09323, 0.1579, 0.1039, 0.1328, 0.07734, 0.1193, 0.06509, 0.148, 0.06509, 0.148, 0.07734, 0.1193, 0.05074, 0.1058, 0.03696, 0.1381, 0.03696, 0.1381, 0.05074, 0.1058, 0.03127, 0.09596, 0.01637, 0.1309, 0.8813, 0.1002, 0.8813, 0.06614, 0.8515, 0.06214, 0.8515, 0.09713, 0.8813, 0.4846, 0.8813, 0.4522, 0.8515, 0.457, 0.8515, 0.4886, 0.6449, 0.05614, 0.6699, 0.0276, 0.6854, 0.04304, 0.6622, 0.06943, 0.6622, 0.06943, 0.6854, 0.04304, 0.7064, 0.06412, 0.6859, 0.08758, 0.6859, 0.08758, 0.7064, 0.06412, 0.7275, 0.08521, 0.7095, 0.1057, 0.7095, 0.1057, 0.7275, 0.08521, 0.743, 0.1006, 0.7268, 0.119, 0.5324, 0.7654, 0.5527, 0.7654, 0.5479, 0.7952, 0.5284, 0.7952, 0.5284, 0.7952, 0.5479, 0.7952, 0.5527, 0.825, 0.5324, 0.825, 0.1234, 0.1426, 0.1359, 0.1216, 0.1178, 0.1093, 0.1039, 0.1328, 0.1039, 0.1328, 0.1178, 0.1093, 0.09323, 0.09244, 0.07734, 0.1193, 0.07734, 0.1193, 0.09323, 0.09244, 0.06862, 0.07561, 0.05074, 0.1058, 0.05074, 0.1058, 0.06862, 0.07561, 0.0506, 0.06329, 0.03127, 0.09596, 0.8813, 0.06614, 0.8813, 0.03458, 0.8515, 0.02971, 0.8515, 0.06214, 0.8813, 0.4522, 0.8813, 0.4229, 0.8515, 0.4285, 0.8515, 0.457, 0.6699, 0.0276, 0.6985, 0.002573, 0.7118, 0.01989, 0.6854, 0.04304, 0.6854, 0.04304, 0.7118, 0.01989, 0.7299, 0.04355, 0.7064, 0.06412, 0.7064, 0.06412, 0.7299, 0.04355, 0.7481, 0.0672, 0.7275, 0.08521, 0.7275, 0.08521, 0.7481, 0.0672, 0.7613, 0.08452, 0.743, 0.1006, 0.5527, 0.7654, 0.5711, 0.7654, 0.5655, 0.7952, 0.5479, 0.7952, 0.5479, 0.7952, 0.5655, 0.7952, 0.5711, 0.825, 0.5527, 0.825, 0.1359, 0.1216, 0.151, 0.1024, 0.1347, 0.08779, 0.1178, 0.1093, 0.1178, 0.1093, 0.1347, 0.08779, 0.1125, 0.06789, 0.09323, 0.09244, 0.09323, 0.09244, 0.1125, 0.06789, 0.09028, 0.04799, 0.06862, 0.07561, 0.06862, 0.07561, 0.09028, 0.04799, 0.07403, 0.03342, 0.0506, 0.06329, 0.8813, 0.03458, 0.8813, 0.006038, 0.8515, 0.0003881, 0.8515, 0.02971, 0.9119, 0.6441, 0.9119, 0.6734, 0.8821, 0.6783, 0.8821, 0.6497, 0.3417, 0.5166, 0.3648, 0.5467, 0.3466, 0.5589, 0.3253, 0.531, 0.7118, 0.01989, 0.7409, 0.0003881, 0.7558, 0.02621, 0.7299, 0.04355, 0.7299, 0.04355, 0.7558, 0.02621, 0.7708, 0.05204, 0.7481, 0.0672, 0.7481, 0.0672, 0.7708, 0.05204, 0.7817, 0.07094, 0.7613, 0.08452, 0.1569, 0.7966, 0.1386, 0.7966, 0.1337, 0.8265, 0.1513, 0.8265, 0.1513, 0.8265, 0.1337, 0.8265, 0.1386, 0.8563, 0.1569, 0.8563, 0.151, 0.1024, 0.1684, 0.08525, 0.1542, 0.06869, 0.1347, 0.08779, 0.1347, 0.08779, 0.1542, 0.06869, 0.1348, 0.04606, 0.1125, 0.06789, 0.1125, 0.06789, 0.1348, 0.04606, 0.1154, 0.02343, 0.09028, 0.04799, 0.09028, 0.04799, 0.1154, 0.02343, 0.1012, 0.006869, 0.07403, 0.03342, 0.9119, 0.3992, 0.9119, 0.4277, 0.8821, 0.4229, 0.8821, 0.3935, 0.9119, 0.6734, 0.9119, 0.7058, 0.8821, 0.7098, 0.8821, 0.6783, 0.3648, 0.5467, 0.3838, 0.5796, 0.3642, 0.5893, 0.3466, 0.5589, 0.3466, 0.5589, 0.3642, 0.5893, 0.3374, 0.6025, 0.3218, 0.5754, 0.7558, 0.02621, 0.7838, 0.01241, 0.7952, 0.03996, 0.7708, 0.05204, 0.7708, 0.05204, 0.7952, 0.03996, 0.8036, 0.06013, 0.7817, 0.07094, 0.1386, 0.7966, 0.1182, 0.7966, 0.1142, 0.8265, 0.1337, 0.8265, 0.1337, 0.8265, 0.1142, 0.8265, 0.1182, 0.8563, 0.1386, 0.8563, 0.1684, 0.08525, 0.188, 0.07058, 0.176, 0.0523, 0.1542, 0.06869, 0.1542, 0.06869, 0.176, 0.0523, 0.1597, 0.02733, 0.1348, 0.04606, 0.1348, 0.04606, 0.1597, 0.02733, 0.1434, 0.002363, 0.1154, 0.02343, 0.06682, 0.7233, 0.04927, 0.6929, 0.02969, 0.7026, 0.04867, 0.7355, 0.9119, 0.4277, 0.9119, 0.4593, 0.8821, 0.4553, 0.8821, 0.4229, 0.9119, 0.7058, 0.9119, 0.7408, 0.8821, 0.7439, 0.8821, 0.7098, 0.3838, 0.5796, 0.3983, 0.6147, 0.3776, 0.6217, 0.3642, 0.5893, 0.3642, 0.5893, 0.3776, 0.6217, 0.3494, 0.6313, 0.3374, 0.6025, 0.3374, 0.6025, 0.3494, 0.6313, 0.3211, 0.6409, 0.3107, 0.6156, 0.7952, 0.03996, 0.8211, 0.03118, 0.8267, 0.05227, 0.8036, 0.06013, 0.1182, 0.7966, 0.09631, 0.7966, 0.09325, 0.8265, 0.1142, 0.8265, 0.1142, 0.8265, 0.09325, 0.8265, 0.09631, 0.8563, 0.1182, 0.8563, 0.188, 0.07058, 0.2093, 0.05858, 0.1998, 0.0389, 0.176, 0.0523, 0.176, 0.0523, 0.1998, 0.0389, 0.1869, 0.01202, 0.1597, 0.02733, 0.07601, 0.6797, 0.06407, 0.6509, 0.03584, 0.6605, 0.04927, 0.6929, 0.04927, 0.6929, 0.03584, 0.6605, 0.01517, 0.6675, 0.02969, 0.7026, 0.9119, 0.4593, 0.9119, 0.4933, 0.8821, 0.4903, 0.8821, 0.4553, 0.9119, 0.7408, 0.9119, 0.7778, 0.8821, 0.7798, 0.8821, 0.7439, 0.3983, 0.6147, 0.4081, 0.6513, 0.3867, 0.6556, 0.3776, 0.6217, 0.3776, 0.6217, 0.3867, 0.6556, 0.3575, 0.6614, 0.3494, 0.6313, 0.3494, 0.6313, 0.3575, 0.6614, 0.3282, 0.6672, 0.3211, 0.6409, 0.8211, 0.03118, 0.8479, 0.02586, 0.8507, 0.0475, 0.8267, 0.05227, 0.09631, 0.7966, 0.07316, 0.7966, 0.07109, 0.8265, 0.09325, 0.8265, 0.09325, 0.8265, 0.07109, 0.8265, 0.07316, 0.8563, 0.09631, 0.8563, 0.2093, 0.05858, 0.232, 0.04947, 0.2252, 0.02873, 0.1998, 0.0389, 0.1998, 0.0389, 0.2252, 0.02873, 0.2159, 0.0003881, 0.1869, 0.01202, 0.06407, 0.6509, 0.056, 0.6208, 0.02675, 0.6266, 0.03584, 0.6605, 0.03584, 0.6605, 0.02675, 0.6266, 0.005343, 0.6308, 0.01517, 0.6675, 0.9119, 0.4933, 0.9119, 0.5293, 0.8821, 0.5272, 0.8821, 0.4903, 0.9119, 0.7778, 0.9119, 0.816, 0.8821, 0.8171, 0.8821, 0.7798, 0.4081, 0.6513, 0.4131, 0.689, 0.3913, 0.6904, 0.3867, 0.6556, 0.3867, 0.6556, 0.3913, 0.6904, 0.3615, 0.6924, 0.3575, 0.6614, 0.3575, 0.6614, 0.3615, 0.6924, 0.3318, 0.6943, 0.3282, 0.6672, 0.3282, 0.6672, 0.3318, 0.6943, 0.31, 0.6957, 0.3068, 0.6715, 0.07316, 0.7966, 0.04918, 0.7966, 0.04814, 0.8265, 0.07109, 0.8265, 0.07109, 0.8265, 0.04814, 0.8265, 0.04918, 0.8563, 0.07316, 0.8563, 0.232, 0.04947, 0.2556, 0.04339, 0.2516, 0.02194, 0.2252, 0.02873, 0.08524, 0.615, 0.08168, 0.5879, 0.05192, 0.5898, 0.056, 0.6208, 0.056, 0.6208, 0.05192, 0.5898, 0.02217, 0.5918, 0.02675, 0.6266, 0.02675, 0.6266, 0.02217, 0.5918, 0.0003881, 0.5932, 0.005343, 0.6308, 0.9119, 0.5293, 0.9119, 0.5665, 0.8821, 0.5655, 0.8821, 0.5272, 0.9119, 0.816, 0.9119, 0.8549, 0.8821, 0.8549, 0.8821, 0.8171, 0.4131, 0.689, 0.4131, 0.7269, 0.3913, 0.7255, 0.3913, 0.6904, 0.3913, 0.6904, 0.3913, 0.7255, 0.3615, 0.7236, 0.3615, 0.6924, 0.3615, 0.6924, 0.3615, 0.7236, 0.3318, 0.7216, 0.3318, 0.6943, 0.3318, 0.6943, 0.3318, 0.7216, 0.31, 0.7202, 0.31, 0.6957, 0.04918, 0.7966, 0.02478, 0.7966, 0.02478, 0.8265, 0.04814, 0.8265, 0.04814, 0.8265, 0.02478, 0.8265, 0.02478, 0.8563, 0.04918, 0.8563, 0.2556, 0.04339, 0.2799, 0.04046, 0.2787, 0.01867, 0.2516, 0.02194, 0.08168, 0.5879, 0.08168, 0.5606, 0.05192, 0.5586, 0.05192, 0.5898, 0.05192, 0.5898, 0.05192, 0.5586, 0.02217, 0.5567, 0.02217, 0.5918, 0.02217, 0.5918, 0.02217, 0.5567, 0.0003881, 0.5553, 0.0003881, 0.5932, 0.9119, 0.5665, 0.9119, 0.6044, 0.8821, 0.6044, 0.8821, 0.5655, 0.9119, 0.8549, 0.9119, 0.8938, 0.8821, 0.8928, 0.8821, 0.8549, 0.4131, 0.7269, 0.4081, 0.7646, 0.3867, 0.7603, 0.3913, 0.7255, 0.3913, 0.7255, 0.3867, 0.7603, 0.3575, 0.7545, 0.3615, 0.7236, 0.3615, 0.7236, 0.3575, 0.7545, 0.3282, 0.7487, 0.3318, 0.7216, 0.3318, 0.7216, 0.3282, 0.7487, 0.3068, 0.7444, 0.31, 0.7202, 0.02478, 0.7966, 0.0003881, 0.7966, 0.001431, 0.8265, 0.02478, 0.8265, 0.02478, 0.8265, 0.001431, 0.8265, 0.0003881, 0.8563, 0.02478, 0.8563, 0.2799, 0.04046, 0.3044, 0.04072, 0.306, 0.01896, 0.2787, 0.01867, 0.08168, 0.5606, 0.08524, 0.5335, 0.056, 0.5277, 0.05192, 0.5586, 0.05192, 0.5586, 0.056, 0.5277, 0.02675, 0.5219, 0.02217, 0.5567, 0.02217, 0.5567, 0.02675, 0.5219, 0.005343, 0.5176, 0.0003881, 0.5553, 0.9119, 0.6044, 0.9119, 0.6423, 0.8821, 0.6433, 0.8821, 0.6044, 0.9425, 0.001431, 0.9425, 0.03969, 0.9127, 0.03762, 0.9127, 0.0003881, 0.5201, 0.5166, 0.5201, 0.5546, 0.4983, 0.5532, 0.4983, 0.5181, 0.4983, 0.5181, 0.4983, 0.5532, 0.4686, 0.5512, 0.4686, 0.52, 0.4686, 0.52, 0.4686, 0.5512, 0.4388, 0.5493, 0.4388, 0.522, 0.4388, 0.522, 0.4388, 0.5493, 0.417, 0.5478, 0.417, 0.5234, 0.5209, 0.5177, 0.5209, 0.5416, 0.5507, 0.5396, 0.5507, 0.5166, 0.5507, 0.5166, 0.5507, 0.5396, 0.5805, 0.5416, 0.5805, 0.5177, 0.5842, 0.4765, 0.5599, 0.4733, 0.5557, 0.4947, 0.5827, 0.4982, 0.1693, 0.69, 0.1675, 0.6627, 0.1377, 0.6627, 0.1397, 0.6939, 0.1397, 0.6939, 0.1377, 0.6627, 0.1078, 0.6627, 0.1101, 0.6977, 0.1101, 0.6977, 0.1078, 0.6627, 0.08602, 0.6627, 0.0885, 0.7006, 0.2611, 0.5176, 0.2611, 0.5548, 0.2312, 0.5569, 0.2312, 0.5187, 0.9425, 0.03969, 0.9425, 0.07662, 0.9127, 0.07356, 0.9127, 0.03762, 0.5201, 0.5546, 0.5152, 0.5922, 0.4937, 0.588, 0.4983, 0.5532, 0.4983, 0.5532, 0.4937, 0.588, 0.4645, 0.5821, 0.4686, 0.5512, 0.4686, 0.5512, 0.4645, 0.5821, 0.4353, 0.5763, 0.4388, 0.5493, 0.4388, 0.5493, 0.4353, 0.5763, 0.4138, 0.5721, 0.417, 0.5478, 0.5209, 0.5416, 0.5209, 0.5648, 0.5507, 0.5617, 0.5507, 0.5396, 0.5507, 0.5396, 0.5507, 0.5617, 0.5805, 0.5648, 0.5805, 0.5416, 0.5599, 0.4733, 0.5363, 0.4669, 0.5293, 0.4876, 0.5557, 0.4947, 0.1675, 0.6627, 0.1693, 0.6355, 0.1397, 0.6316, 0.1377, 0.6627, 0.1377, 0.6627, 0.1397, 0.6316, 0.1101, 0.6277, 0.1078, 0.6627, 0.1078, 0.6627, 0.1101, 0.6277, 0.0885, 0.6248, 0.08602, 0.6627, 0.2611, 0.5548, 0.2611, 0.5908, 0.2312, 0.5939, 0.2312, 0.5569, 0.9425, 0.07662, 0.9425, 0.1116, 0.9127, 0.1076, 0.9127, 0.07356, 0.5152, 0.5922, 0.5053, 0.6289, 0.4847, 0.6219, 0.4937, 0.588, 0.4937, 0.588, 0.4847, 0.6219, 0.4564, 0.6123, 0.4645, 0.5821, 0.4645, 0.5821, 0.4564, 0.6123, 0.4282, 0.6027, 0.4353, 0.5763, 0.8338, 0.9812, 0.8074, 0.9741, 0.8144, 0.9535, 0.838, 0.9598, 0.5209, 0.5648, 0.5209, 0.5867, 0.5507, 0.5827, 0.5507, 0.5617, 0.5507, 0.5617, 0.5507, 0.5827, 0.5805, 0.5867, 0.5805, 0.5648, 0.5363, 0.4669, 0.5137, 0.4576, 0.5041, 0.4772, 0.5293, 0.4876, 0.5293, 0.4876, 0.5041, 0.4772, 0.4909, 0.5039, 0.5197, 0.5158, 0.1397, 0.6316, 0.1458, 0.601, 0.117, 0.5933, 0.1101, 0.6277, 0.1101, 0.6277, 0.117, 0.5933, 0.09591, 0.5876, 0.0885, 0.6248, 0.2611, 0.5908, 0.2611, 0.6248, 0.2312, 0.6288, 0.2312, 0.5939, 0.9425, 0.1116, 0.9425, 0.144, 0.9127, 0.1392, 0.9127, 0.1076, 0.5053, 0.6289, 0.4908, 0.664, 0.4712, 0.6543, 0.4847, 0.6219, 0.4847, 0.6219, 0.4712, 0.6543, 0.4445, 0.6411, 0.4564, 0.6123, 0.4564, 0.6123, 0.4445, 0.6411, 0.4177, 0.6279, 0.4282, 0.6027, 0.8074, 0.9741, 0.7822, 0.9637, 0.7918, 0.9441, 0.8144, 0.9535, 0.5209, 0.5867, 0.5209, 0.607, 0.5507, 0.6022, 0.5507, 0.5827, 0.5507, 0.5827, 0.5507, 0.6022, 0.5805, 0.607, 0.5805, 0.5867, 0.5137, 0.4576, 0.4925, 0.4454, 0.4804, 0.4635, 0.5041, 0.4772, 0.5041, 0.4772, 0.4804, 0.4635, 0.4638, 0.4883, 0.4909, 0.5039, 0.1458, 0.601, 0.1558, 0.5714, 0.1283, 0.56, 0.117, 0.5933, 0.117, 0.5933, 0.1283, 0.56, 0.1081, 0.5517, 0.09591, 0.5876, 0.2611, 0.6248, 0.2611, 0.6564, 0.2312, 0.6613, 0.2312, 0.6288, 0.9425, 0.144, 0.9425, 0.1734, 0.9127, 0.1677, 0.9127, 0.1392, 0.4908, 0.664, 0.4718, 0.6968, 0.4537, 0.6847, 0.4712, 0.6543, 0.4712, 0.6543, 0.4537, 0.6847, 0.4289, 0.6681, 0.4445, 0.6411, 0.769, 0.9904, 0.742, 0.9748, 0.7585, 0.95, 0.7822, 0.9637, 0.7822, 0.9637, 0.7585, 0.95, 0.7707, 0.9319, 0.7918, 0.9441, 0.5209, 0.607, 0.5209, 0.6254, 0.5507, 0.6198, 0.5507, 0.6022, 0.5507, 0.6022, 0.5507, 0.6198, 0.5805, 0.6254, 0.5805, 0.607, 0.4925, 0.4454, 0.4731, 0.4305, 0.4588, 0.4469, 0.4804, 0.4635, 0.4804, 0.4635, 0.4588, 0.4469, 0.4391, 0.4693, 0.4638, 0.4883, 0.4638, 0.4883, 0.4391, 0.4693, 0.4194, 0.4917, 0.4473, 0.5131, 0.1283, 0.56, 0.1438, 0.5285, 0.1249, 0.5176, 0.1081, 0.5517, 0.2611, 0.6564, 0.2611, 0.6849, 0.2312, 0.6906, 0.2312, 0.6613, 0.5458, 0.6619, 0.5747, 0.6666, 0.5747, 0.6969, 0.5466, 0.6923, 0.4718, 0.6968, 0.4487, 0.7269, 0.4323, 0.7126, 0.4537, 0.6847, 0.7254, 0.9996, 0.6976, 0.9782, 0.7172, 0.9558, 0.742, 0.9748, 0.742, 0.9748, 0.7172, 0.9558, 0.7369, 0.9334, 0.7585, 0.95, 0.7585, 0.95, 0.7369, 0.9334, 0.7513, 0.917, 0.7707, 0.9319, 0.2647, 0.7362, 0.2463, 0.7362, 0.2415, 0.7661, 0.2591, 0.7661, 0.2591, 0.7661, 0.2415, 0.7661, 0.2463, 0.7959, 0.2647, 0.7959, 0.4731, 0.4305, 0.4559, 0.4132, 0.4394, 0.4276, 0.4588, 0.4469, 0.4588, 0.4469, 0.4394, 0.4276, 0.417, 0.4472, 0.4391, 0.4693, 0.4391, 0.4693, 0.417, 0.4472, 0.3946, 0.4669, 0.4194, 0.4917, 0.4194, 0.4917, 0.3946, 0.4669, 0.3782, 0.4813, 0.405, 0.5081, 0.5466, 0.6308, 0.5747, 0.6262, 0.5747, 0.6564, 0.5458, 0.6611, 0.9119, 0.0003881, 0.9119, 0.03282, 0.8821, 0.03681, 0.8821, 0.005252, 0.6832, 0.9947, 0.6563, 0.9678, 0.6727, 0.9534, 0.6976, 0.9782, 0.6976, 0.9782, 0.6727, 0.9534, 0.6952, 0.9338, 0.7172, 0.9558, 0.7172, 0.9558, 0.6952, 0.9338, 0.7176, 0.9141, 0.7369, 0.9334, 0.7369, 0.9334, 0.7176, 0.9141, 0.734, 0.8997, 0.7513, 0.917, 0.2463, 0.7362, 0.226, 0.7362, 0.222, 0.7661, 0.2415, 0.7661, 0.2415, 0.7661, 0.222, 0.7661, 0.226, 0.7959, 0.2463, 0.7959, 0.4559, 0.4132, 0.441, 0.3938, 0.4228, 0.4059, 0.4394, 0.4276, 0.4394, 0.4276, 0.4228, 0.4059, 0.398, 0.4225, 0.417, 0.4472, 0.417, 0.4472, 0.398, 0.4225, 0.3732, 0.4391, 0.3946, 0.4669, 0.3946, 0.4669, 0.3732, 0.4391, 0.3551, 0.4512, 0.3782, 0.4813, 0.306, 0.5225, 0.306, 0.554, 0.2762, 0.55, 0.2762, 0.5176, 0.9119, 0.03282, 0.9119, 0.0678, 0.8821, 0.07086, 0.8821, 0.03681, 0.6563, 0.9678, 0.6332, 0.9377, 0.6514, 0.9256, 0.6727, 0.9534, 0.6727, 0.9534, 0.6514, 0.9256, 0.6762, 0.909, 0.6952, 0.9338, 0.6952, 0.9338, 0.6762, 0.909, 0.701, 0.8924, 0.7176, 0.9141, 0.7176, 0.9141, 0.701, 0.8924, 0.7191, 0.8803, 0.734, 0.8997, 0.226, 0.7362, 0.2041, 0.7362, 0.201, 0.7661, 0.222, 0.7661, 0.222, 0.7661, 0.201, 0.7661, 0.2041, 0.7959, 0.226, 0.7959, 0.441, 0.3938, 0.4288, 0.3726, 0.4092, 0.3823, 0.4228, 0.4059, 0.4228, 0.4059, 0.4092, 0.3823, 0.3824, 0.3955, 0.398, 0.4225, 0.398, 0.4225, 0.3824, 0.3955, 0.3557, 0.4087, 0.3732, 0.4391, 0.3732, 0.4391, 0.3557, 0.4087, 0.3361, 0.4183, 0.3551, 0.4512, 0.306, 0.554, 0.306, 0.5881, 0.2762, 0.585, 0.2762, 0.55, 0.9119, 0.0678, 0.9119, 0.1047, 0.8821, 0.1068, 0.8821, 0.07086, 0.6332, 0.9377, 0.6142, 0.9048, 0.6338, 0.8952, 0.6514, 0.9256, 0.6514, 0.9256, 0.6338, 0.8952, 0.6606, 0.882, 0.6762, 0.909, 0.6762, 0.909, 0.6606, 0.882, 0.6873, 0.8688, 0.701, 0.8924, 0.701, 0.8924, 0.6873, 0.8688, 0.7069, 0.8591, 0.7191, 0.8803, 0.2041, 0.7362, 0.1809, 0.7362, 0.1789, 0.7661, 0.201, 0.7661, 0.201, 0.7661, 0.1789, 0.7661, 0.1809, 0.7959, 0.2041, 0.7959, 0.4288, 0.3726, 0.4194, 0.35, 0.3987, 0.3571, 0.4092, 0.3823, 0.4092, 0.3823, 0.3987, 0.3571, 0.3705, 0.3666, 0.3824, 0.3955, 0.3824, 0.3955, 0.3705, 0.3666, 0.3423, 0.3762, 0.3557, 0.4087, 0.3557, 0.4087, 0.3423, 0.3762, 0.3216, 0.3832, 0.3361, 0.4183, 0.306, 0.5881, 0.306, 0.624, 0.2762, 0.622, 0.2762, 0.585, 0.9119, 0.1047, 0.9119, 0.143, 0.8821, 0.144, 0.8821, 0.1068, 0.6142, 0.9048, 0.5997, 0.8698, 0.6204, 0.8627, 0.6338, 0.8952, 0.6338, 0.8952, 0.6204, 0.8627, 0.6486, 0.8532, 0.6606, 0.882, 0.6606, 0.882, 0.6486, 0.8532, 0.6769, 0.8436, 0.6873, 0.8688, 0.6873, 0.8688, 0.6769, 0.8436, 0.6975, 0.8366, 0.7069, 0.8591, 0.1809, 0.7362, 0.1569, 0.7362, 0.1559, 0.7661, 0.1789, 0.7661, 0.1789, 0.7661, 0.1559, 0.7661, 0.1569, 0.7959, 0.1809, 0.7959, 0.4194, 0.35, 0.4131, 0.3264, 0.3917, 0.3307, 0.3987, 0.3571, 0.3987, 0.3571, 0.3917, 0.3307, 0.3624, 0.3365, 0.3705, 0.3666, 0.3705, 0.3666, 0.3624, 0.3365, 0.3332, 0.3423, 0.3423, 0.3762, 0.3423, 0.3762, 0.3332, 0.3423, 0.3118, 0.3466, 0.3216, 0.3832, 0.306, 0.624, 0.306, 0.6613, 0.2762, 0.6602, 0.2762, 0.622, 0.9119, 0.143, 0.9119, 0.1819, 0.8821, 0.1819, 0.8821, 0.144, 0.5997, 0.8698, 0.5899, 0.8331, 0.6113, 0.8288, 0.6204, 0.8627, 0.6204, 0.8627, 0.6113, 0.8288, 0.6405, 0.823, 0.6486, 0.8532, 0.6486, 0.8532, 0.6405, 0.823, 0.6698, 0.8172, 0.6769, 0.8436, 0.6769, 0.8436, 0.6698, 0.8172, 0.6912, 0.8129, 0.6975, 0.8366, 0.1569, 0.7362, 0.1325, 0.7362, 0.1325, 0.7661, 0.1559, 0.7661, 0.1559, 0.7661, 0.1325, 0.7661, 0.1325, 0.7959, 0.1569, 0.7959, 0.4131, 0.3264, 0.4099, 0.3022, 0.3881, 0.3036, 0.3917, 0.3307, 0.3917, 0.3307, 0.3881, 0.3036, 0.3583, 0.3056, 0.3624, 0.3365, 0.3624, 0.3365, 0.3583, 0.3056, 0.3286, 0.3075, 0.3332, 0.3423, 0.3332, 0.3423, 0.3286, 0.3075, 0.3068, 0.3089, 0.3118, 0.3466, 0.306, 0.6613, 0.306, 0.6991, 0.2762, 0.6991, 0.2762, 0.6602])
me_torus.use_remesh_preserve_volume = False
me_torus.use_remesh_preserve_attributes = False
me_torus.use_mirror_vertex_groups = False
me_torus.update()

# ---- objects
ob_cylinder = bpy.data.objects.new('Cylinder', me_cylinder)
ob_torus = bpy.data.objects.new('Torus', me_torus)

# ---- transforms, parenting, visibility, modifiers, constraints
ob_cylinder.location = (0.9065, 1.156, 1.0)
ob_cylinder.rotation_euler = (1.571, -0.0, 0.0)
ob_cylinder.scale = (-0.1251, 0.1175, 0.1323)
ob_cylinder.lineart.crease_threshold = 0.0
ob_torus.location = (0.9065, -0.1783, 1.0)
ob_torus.lineart.crease_threshold = 0.0

# ---- collection membership
col_collection_1.objects.link(ob_cylinder)
col_collection_1.objects.link(ob_torus)

# ---- scene / render settings (as saved in the file)
scene.frame_start = 1; scene.frame_end = 250; scene.frame_set(1)
scene.render.engine = 'BLENDER_EEVEE_NEXT'
scene.render.resolution_percentage = 50
scene.render.dither_intensity = 0.0
scene.cycles.use_denoising = False
scene.cycles.samples = 128
scene.cycles.sampling_pattern = 'TABULATED_SOBOL'
scene.cycles.use_adaptive_sampling = False
scene.cycles.use_light_tree = False
scene.cycles.blur_glossy = 0.0
scene.cycles.sample_clamp_indirect = 0.0
scene.view_settings.view_transform = 'Standard'
bpy.context.view_layer.update()

# ---- added for rendering (the .blend has no active camera and no usable light): camera, sun
cam_auto = bpy.data.cameras.new('AutoCamera')
cam_auto.lens = 50.0
cam_auto.sensor_width = 36.0
cam_auto.clip_end = 1000.0
ob_auto_camera = bpy.data.objects.new('AutoCamera', cam_auto)
scene.collection.objects.link(ob_auto_camera)
ob_auto_camera.location = (4.35315, -4.20623, 3.75738)
ob_auto_camera.rotation_euler = (1.09748, -7.21219e-08, 0.694738)
scene.camera = ob_auto_camera
light_auto_sun = bpy.data.lights.new('AutoSun', 'SUN')
light_auto_sun.energy = 3.0
light_auto_sun.angle = 0.0523599
ob_auto_sun = bpy.data.objects.new('AutoSun', light_auto_sun)
scene.collection.objects.link(ob_auto_sun)
ob_auto_sun.rotation_euler = (0.872665, 0.174533, 0.523599)
bpy.context.view_layer.update()
